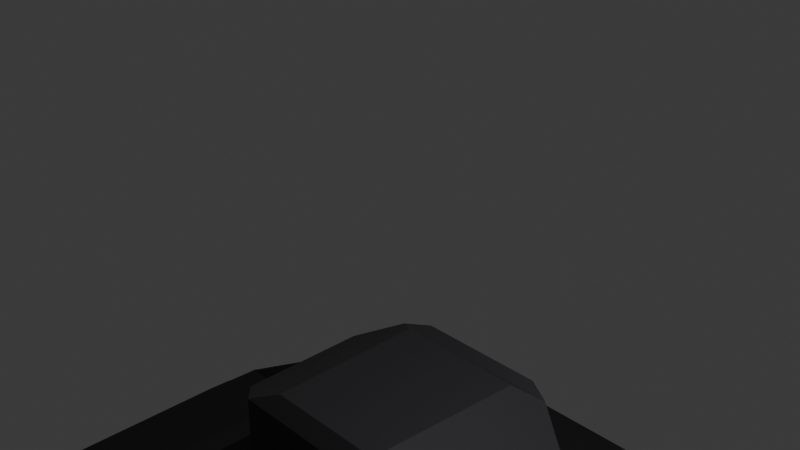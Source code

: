 # Source: Tank.blend  (saved by Blender 4.1.24; exported with 4.5.12 LTS)
import bpy
from mathutils import Matrix  # noqa: F401  (used for matrix-valued properties, if any)

bpy.ops.wm.read_factory_settings(use_empty=True)
scene = bpy.context.scene
scene.name = 'Scene'

# ---- collections
col_tank = bpy.data.collections.new('Tank'); scene.collection.children.link(col_tank)

# ---- materials (node trees are filled in below, after node groups)
mat_greybase = bpy.data.materials.new('GreyBase')
mat_greybase.alpha_threshold = 0.0
mat_greybase.use_transparent_shadow = False
mat_greybase.roughness = 0.5
mat_greybase.line_color = (0.0, 0.0, 0.0, 1.0)
mat_brown = bpy.data.materials.new('Brown')
mat_brown.use_transparent_shadow = False

# ---- material node trees
mat_greybase.use_nodes = True; mat_greybase.node_tree.nodes.clear()
_N = mat_greybase.node_tree.nodes; _L = mat_greybase.node_tree.links
n0 = _N.new('ShaderNodeOutputMaterial'); n0.name = 'Material Output'; n0.location = (300, 300)
n1 = _N.new('ShaderNodeBsdfPrincipled'); n1.name = 'Principled BSDF'; n1.location = (10, 300)
n1.inputs[0].default_value = (0.0511, 0.04904, 0.05481, 1.0)
n1.inputs[1].default_value = 0.3455
n1.inputs[2].default_value = 0.6818
n1.inputs[3].default_value = 1.45
_L.new(n1.outputs[0], n0.inputs[0])
n0.is_active_output = True
mat_brown.use_nodes = True; mat_brown.node_tree.nodes.clear()
_N = mat_brown.node_tree.nodes; _L = mat_brown.node_tree.links
n0 = _N.new('ShaderNodeBsdfPrincipled'); n0.name = 'Principled BSDF'; n0.location = (10, 300)
n0.inputs[0].default_value = (0.05481, 0.03876, 0.03943, 1.0)
n1 = _N.new('ShaderNodeOutputMaterial'); n1.name = 'Material Output'; n1.location = (300, 300)
_L.new(n0.outputs[0], n1.inputs[0])
n1.is_active_output = True

# ---- world
world_world = bpy.data.worlds.new('World'); scene.world = world_world
world_world.use_nodes = True; world_world.node_tree.nodes.clear()
_N = world_world.node_tree.nodes; _L = world_world.node_tree.links
n0 = _N.new('ShaderNodeOutputWorld'); n0.name = 'World Output'; n0.location = (300, 300)
n1 = _N.new('ShaderNodeBackground'); n1.name = 'Background'; n1.location = (10, 300)
n1.inputs[0].default_value = (0.05088, 0.05088, 0.05088, 1.0)
_L.new(n1.outputs[0], n0.inputs[0])
n0.is_active_output = True
world_world.color = (0.05088, 0.05088, 0.05088)
world_world.use_sun_shadow = False
world_world.sun_shadow_jitter_overblur = 0.0

# ---- cameras
cam_camera = bpy.data.cameras.new('Camera')
cam_camera.clip_end = 100.0
cam_camera.ortho_scale = 7.314

# ---- lights
light_light = bpy.data.lights.new('Light', 'POINT')
light_light.transmission_factor = 0.0
light_light.energy = 1000.0
light_light.shadow_soft_size = 0.1
light_light.shadow_maximum_resolution = 0.006
light_light.use_absolute_resolution = True

# ---- meshes
me_cube = bpy.data.meshes.new('Cube')
me_cube.from_pydata([(0.7479, 1.0, 0.7479), (1.0, 0.7479, 1.0), (0.7479, 1.0, -0.7479), (1.0, 0.7479, -1.0), (1.0, -0.7479, 1.0), (0.7479, -1.0, 0.7479), (0.7479, -1.0, -0.7479), (1.0, -0.7479, -1.0), (-0.7479, 1.0, 0.7479), (-1.0, 0.7479, 1.0), (-0.7479, 1.0, -0.7479), (-1.0, 0.7479, -1.0), (-0.7479, -1.0, 0.7479), (-1.0, -0.7479, 1.0), (-0.7479, -1.0, -0.7479), (-1.0, -0.7479, -1.0), (-1.435, -0.7479, -1.0), (-1.435, 0.7479, -1.0), (1.435, 0.7479, -1.0), (1.435, -0.7479, -1.0), (1.0, -0.7479, 1.278), (0.5524, -0.3003, 1.726), (-0.5524, -0.3003, 1.726), (-1.0, -0.7479, 1.278), (-1.0, 0.7479, 1.278), (-0.5524, 0.3003, 1.726), (0.5524, 0.3003, 1.726), (1.0, 0.7479, 1.278), (-1.0, -0.7479, 1.0), (-1.435, -0.7479, 0.5076), (-1.435, 0.7479, 0.5076), (-1.0, 0.7479, 1.0), (1.0, 0.7479, 1.0), (1.435, 0.7479, 0.5076), (1.435, -0.7479, 0.5076), (1.0, -0.7479, 1.0)], [], [(11, 3, 7, 15), (9, 11, 17, 30, 31), (6, 5, 12, 14), (1, 9, 24, 27), (7, 3, 18, 19), (3, 11, 10, 2), (1, 3, 2, 0), (14, 12, 13, 15), (5, 6, 7, 4), (8, 10, 11, 9), (4, 13, 12, 5), (15, 7, 6, 14), (9, 1, 0, 8), (10, 8, 0, 2), (13, 9, 31, 28), (3, 1, 32, 33, 18), (15, 13, 28, 29, 16), (11, 15, 16, 17), (1, 4, 35, 32), (18, 33, 34, 19), (4, 7, 19, 34, 35), (4, 1, 27, 20), (26, 25, 22, 21), (9, 13, 23, 24), (21, 22, 23, 20), (25, 26, 27, 24), (26, 21, 20, 27), (24, 23, 22, 25), (13, 4, 20, 23), (30, 29, 28, 31), (32, 35, 34, 33), (16, 29, 30, 17)])
_uv = me_cube.uv_layers.new(name='UVMap')
_uv.uv.foreach_set('vector', [0.125, 0.5315, 0.375, 0.5315, 0.375, 0.7185, 0.125, 0.7185, 0.625, 0.2185, 0.375, 0.2185, 0.375, 0.2185, 0.5634, 0.2185, 0.625, 0.2185, 0.4065, 0.7815, 0.5935, 0.7815, 0.5935, 0.9685, 0.4065, 0.9685, 0.625, 0.5, 0.625, 0.25, 0.625, 0.25, 0.625, 0.5, 0.375, 0.7185, 0.375, 0.5315, 0.375, 0.5315, 0.375, 0.7185, 0.375, 0.5, 0.375, 0.25, 0.4065, 0.2815, 0.4065, 0.4685, 0.625, 0.5315, 0.375, 0.5315, 0.4065, 0.4685, 0.5935, 0.4685, 0.4065, 0.9685, 0.5935, 0.9685, 0.625, 1.0, 0.375, 1.0, 0.5935, 0.7815, 0.4065, 0.7815, 0.375, 0.7185, 0.625, 0.7185, 0.5935, 0.2815, 0.4065, 0.2815, 0.375, 0.2185, 0.625, 0.2185, 0.625, 0.75, 0.625, 1.0, 0.5935, 0.9685, 0.5935, 0.7815, 0.375, 1.0, 0.375, 0.75, 0.4065, 0.7815, 0.4065, 0.9685, 0.625, 0.25, 0.625, 0.5, 0.5935, 0.4685, 0.5935, 0.2815, 0.4065, 0.2815, 0.5935, 0.2815, 0.5935, 0.4685, 0.4065, 0.4685, 0.875, 0.7185, 0.875, 0.5315, 0.875, 0.5315, 0.875, 0.7185, 0.375, 0.5315, 0.625, 0.5315, 0.625, 0.5315, 0.5634, 0.5315, 0.375, 0.5315, 0.375, 1.0, 0.625, 1.0, 0.625, 1.0, 0.5634, 1.0, 0.375, 1.0, 0.125, 0.5315, 0.125, 0.7185, 0.125, 0.7185, 0.125, 0.5315, 0.625, 0.5315, 0.625, 0.7185, 0.625, 0.7185, 0.625, 0.5315, 0.375, 0.5315, 0.5634, 0.5315, 0.5634, 0.7185, 0.375, 0.7185, 0.625, 0.7185, 0.375, 0.7185, 0.375, 0.7185, 0.5634, 0.7185, 0.625, 0.7185, 0.625, 0.7185, 0.625, 0.5315, 0.625, 0.5315, 0.625, 0.7185, 0.6809, 0.5875, 0.8191, 0.5875, 0.8191, 0.6625, 0.6809, 0.6625, 0.875, 0.5315, 0.875, 0.7185, 0.875, 0.7185, 0.875, 0.5315, 0.6809, 0.6625, 0.8191, 0.6625, 0.875, 0.7185, 0.625, 0.7185, 0.8191, 0.5875, 0.6809, 0.5875, 0.625, 0.5315, 0.875, 0.5315, 0.6809, 0.5875, 0.6809, 0.6625, 0.625, 0.7185, 0.625, 0.5315, 0.875, 0.5315, 0.875, 0.7185, 0.8191, 0.6625, 0.8191, 0.5875, 0.625, 1.0, 0.625, 0.75, 0.625, 0.75, 0.625, 1.0, 0.5634, 0.2185, 0.5634, 0.03151, 0.625, 0.03151, 0.625, 0.2185, 0.625, 0.5315, 0.625, 0.7185, 0.5634, 0.7185, 0.5634, 0.5315, 0.375, 0.03151, 0.5634, 0.03151, 0.5634, 0.2185, 0.375, 0.2185])
me_cube.materials.append(mat_greybase)
me_cube.use_mirror_vertex_groups = False
me_cube.update()
me_cube_001 = bpy.data.meshes.new('Cube.001')
me_cube_001.from_pydata([(-0.6144, -1.0, -1.0), (-1.0, -0.6144, -0.6144), (-1.0, -0.6144, 0.6144), (-1.0, 0.6144, -0.6144), (-1.0, 0.6144, 0.6144), (1.0, -0.6144, -0.6144), (0.6144, -1.0, -1.0), (1.0, -0.6144, 0.6144), (1.0, 0.6144, -0.6144), (1.0, 0.6144, 0.6144), (-0.4837, 1.0, -0.8693), (-0.6606, 0.8884, -0.9538), (-0.4837, 1.0, 0.8693), (0.4837, 1.0, -0.8693), (0.6606, 0.8884, -0.9538), (0.4837, 1.0, 0.8693), (-0.4417, -0.8231, 0.9957), (-0.6773, -0.9371, 0.8489), (0.4417, -0.8231, 0.9957), (0.6773, -0.9371, 0.8489), (-0.4793, 0.7116, 0.9581), (-0.6696, 0.8811, 0.8361), (0.4793, 0.7116, 0.9581), (0.6696, 0.8811, 0.8361)], [], [(19, 6, 5, 7), (8, 9, 7, 5), (6, 14, 8, 5), (1, 2, 4, 3), (11, 14, 6, 0), (10, 12, 15, 13), (22, 20, 16, 18), (17, 21, 4, 2), (11, 0, 1, 3), (15, 12, 21, 23), (23, 19, 7, 9), (6, 19, 17, 0), (21, 11, 3, 4), (9, 8, 14, 23), (10, 13, 14, 11), (12, 10, 11, 21), (13, 15, 23, 14), (18, 16, 17, 19), (20, 22, 23, 21), (16, 20, 21, 17), (19, 23, 22, 18), (0, 17, 2, 1)])
_uv = me_cube_001.uv_layers.new(name='UVMap')
_uv.uv.foreach_set('vector', [0.6061, 0.7825, 0.375, 0.7982, 0.4232, 0.7018, 0.5768, 0.7018, 0.4232, 0.5482, 0.5768, 0.5482, 0.5768, 0.7018, 0.4232, 0.7018, 0.3268, 0.75, 0.3383, 0.5139, 0.4232, 0.5482, 0.4232, 0.7018, 0.4232, 0.0482, 0.5768, 0.0482, 0.5768, 0.2018, 0.4232, 0.2018, 0.1674, 0.5139, 0.3326, 0.5139, 0.3268, 0.75, 0.1732, 0.75, 0.3913, 0.3145, 0.6087, 0.3145, 0.6087, 0.4355, 0.3913, 0.4355, 0.6901, 0.5361, 0.8099, 0.5361, 0.8052, 0.7279, 0.6948, 0.7279, 0.6116, 0.007865, 0.6113, 0.2351, 0.5768, 0.2018, 0.5768, 0.0482, 0.3808, 0.2361, 0.375, 0.0, 0.4232, 0.0482, 0.4232, 0.2018, 0.6087, 0.4355, 0.6087, 0.3145, 0.6174, 0.295, 0.6174, 0.455, 0.6458, 0.5149, 0.6465, 0.7421, 0.5768, 0.7018, 0.5768, 0.5482, 0.375, 0.7982, 0.6061, 0.7903, 0.6061, 0.9597, 0.375, 0.9518, 0.6045, 0.2764, 0.3808, 0.2785, 0.4232, 0.2018, 0.5768, 0.2018, 0.5768, 0.5482, 0.4232, 0.5482, 0.3808, 0.4715, 0.6045, 0.4736, 0.3913, 0.3145, 0.3913, 0.4355, 0.375, 0.4518, 0.375, 0.2982, 0.6087, 0.3145, 0.3913, 0.3145, 0.3808, 0.2785, 0.6045, 0.2765, 0.3913, 0.4355, 0.6087, 0.4355, 0.6045, 0.4735, 0.3808, 0.4715, 0.6948, 0.7279, 0.8052, 0.7279, 0.8268, 0.75, 0.6732, 0.75, 0.8099, 0.5361, 0.6901, 0.5361, 0.6674, 0.5139, 0.8326, 0.5139, 0.8052, 0.7279, 0.8099, 0.5361, 0.8326, 0.5145, 0.827, 0.7415, 0.673, 0.7415, 0.6674, 0.5145, 0.6901, 0.5361, 0.6948, 0.7279, 0.375, 0.0, 0.6061, 0.007865, 0.5768, 0.0482, 0.4232, 0.0482])
me_cube_001.materials.append(mat_greybase)
me_cube_001.update()
me_cube_002 = bpy.data.meshes.new('Cube.002')
me_cube_002.from_pydata([(-0.4504, -1.0, -1.0), (-1.0, -0.4504, -1.0), (-0.9741, -0.3594, 3.043), (-0.4245, -0.9091, 3.043), (-1.0, 0.4504, -1.0), (-0.4504, 1.0, -1.0), (-0.4245, 1.091, 3.043), (-0.9741, 0.5413, 3.043), (1.0, -0.4504, -1.0), (0.4504, -1.0, -1.0), (0.4763, -0.9091, 3.043), (1.026, -0.3594, 3.043), (0.4504, 1.0, -1.0), (1.0, 0.4504, -1.0), (1.026, 0.5413, 3.043), (0.4763, 1.091, 3.043)], [], [(9, 10, 3, 0), (13, 14, 11, 8), (14, 15, 6, 7, 2, 3, 10, 11), (1, 2, 7, 4), (5, 6, 15, 12), (0, 3, 2, 1), (6, 5, 4, 7), (14, 13, 12, 15), (10, 9, 8, 11), (4, 5, 12, 13, 8, 9, 0, 1)])
_uv = me_cube_002.uv_layers.new(name='UVMap')
_uv.uv.foreach_set('vector', [0.375, 0.8187, 0.625, 0.8187, 0.625, 0.9313, 0.375, 0.9313, 0.375, 0.5687, 0.625, 0.5687, 0.625, 0.6813, 0.375, 0.6813, 0.625, 0.5687, 0.6937, 0.5, 0.8063, 0.5, 0.875, 0.5687, 0.875, 0.6813, 0.8063, 0.75, 0.6937, 0.75, 0.625, 0.6813, 0.375, 0.06871, 0.625, 0.06871, 0.625, 0.1813, 0.375, 0.1813, 0.375, 0.3187, 0.625, 0.3187, 0.625, 0.4313, 0.375, 0.4313, 0.375, 0.0, 0.625, 0.0, 0.625, 0.06871, 0.375, 0.06871, 0.625, 0.3187, 0.375, 0.3187, 0.375, 0.1813, 0.625, 0.1813, 0.625, 0.5687, 0.375, 0.5687, 0.375, 0.4313, 0.625, 0.4313, 0.625, 0.8187, 0.375, 0.8187, 0.375, 0.6813, 0.625, 0.6813, 0.125, 0.5687, 0.1937, 0.5, 0.3063, 0.5, 0.375, 0.5687, 0.375, 0.6813, 0.3063, 0.75, 0.1937, 0.75, 0.125, 0.6813])
me_cube_002.materials.append(mat_greybase)
me_cube_002.update()
me_cylinder = bpy.data.meshes.new('Cylinder')
me_cylinder.from_pydata([(0.0, 1.0, -1.0), (0.0, 1.0, 1.0), (0.1951, 0.9808, -1.0), (0.1951, 0.9808, 1.0), (0.3827, 0.9239, -1.0), (0.3827, 0.9239, 1.0), (0.5556, 0.8315, -1.0), (0.5556, 0.8315, 1.0), (0.7071, 0.7071, -1.0), (0.7071, 0.7071, 1.0), (0.8315, 0.5556, -1.0), (0.8315, 0.5556, 1.0), (0.9239, 0.3827, -1.0), (0.9239, 0.3827, 1.0), (0.9808, 0.1951, -1.0), (0.9808, 0.1951, 1.0), (1.0, 0.0, -1.0), (1.0, 0.0, 1.0), (0.9808, -0.1951, -1.0), (0.9808, -0.1951, 1.0), (0.9239, -0.3827, -1.0), (0.9239, -0.3827, 1.0), (0.8315, -0.5556, -1.0), (0.8315, -0.5556, 1.0), (0.7071, -0.7071, -1.0), (0.7071, -0.7071, 1.0), (0.5556, -0.8315, -1.0), (0.5556, -0.8315, 1.0), (0.3827, -0.9239, -1.0), (0.3827, -0.9239, 1.0), (0.1951, -0.9808, -1.0), (0.1951, -0.9808, 1.0), (0.0, -1.0, -1.0), (0.0, -1.0, 1.0), (-0.1951, -0.9808, -1.0), (-0.1951, -0.9808, 1.0), (-0.3827, -0.9239, -1.0), (-0.3827, -0.9239, 1.0), (-0.5556, -0.8315, -1.0), (-0.5556, -0.8315, 1.0), (-0.7071, -0.7071, -1.0), (-0.7071, -0.7071, 1.0), (-0.8315, -0.5556, -1.0), (-0.8315, -0.5556, 1.0), (-0.9239, -0.3827, -1.0), (-0.9239, -0.3827, 1.0), (-0.9808, -0.1951, -1.0), (-0.9808, -0.1951, 1.0), (-1.0, 0.0, -1.0), (-1.0, 0.0, 1.0), (-0.9808, 0.1951, -1.0), (-0.9808, 0.1951, 1.0), (-0.9239, 0.3827, -1.0), (-0.9239, 0.3827, 1.0), (-0.8315, 0.5556, -1.0), (-0.8315, 0.5556, 1.0), (-0.7071, 0.7071, -1.0), (-0.7071, 0.7071, 1.0), (-0.5556, 0.8315, -1.0), (-0.5556, 0.8315, 1.0), (-0.3827, 0.9239, -1.0), (-0.3827, 0.9239, 1.0), (-0.1951, 0.9808, -1.0), (-0.1951, 0.9808, 1.0), (0.1951, 0.9808, 1.0), (0.0, 1.0, 1.0), (0.3827, 0.9239, 1.0), (0.5556, 0.8315, 1.0), (0.7071, 0.7071, 1.0), (0.8315, 0.5556, 1.0), (0.9239, 0.3827, 1.0), (0.9808, 0.1951, 1.0), (1.0, 0.0, 1.0), (0.9808, -0.1951, 1.0), (0.9239, -0.3827, 1.0), (0.8315, -0.5556, 1.0), (0.7071, -0.7071, 1.0), (0.5556, -0.8315, 1.0), (0.3827, -0.9239, 1.0), (0.1951, -0.9808, 1.0), (0.0, -1.0, 1.0), (-0.1951, -0.9808, 1.0), (-0.3827, -0.9239, 1.0), (-0.5556, -0.8315, 1.0), (-0.7071, -0.7071, 1.0), (-0.8315, -0.5556, 1.0), (-0.9239, -0.3827, 1.0), (-0.9808, -0.1951, 1.0), (-1.0, 0.0, 1.0), (-0.9808, 0.1951, 1.0), (-0.9239, 0.3827, 1.0), (-0.8315, 0.5556, 1.0), (-0.7071, 0.7071, 1.0), (-0.5556, 0.8315, 1.0), (-0.3827, 0.9239, 1.0), (-0.1951, 0.9808, 1.0), (-0.1227, 0.6167, 0.1325), (-0.2407, 0.581, 0.1325), (-0.3494, 0.5229, 0.1325), (-0.4447, 0.4447, 0.1325), (-0.5229, 0.3494, 0.1325), (-0.581, 0.2406, 0.1325), (-0.6168, 0.1227, 0.1325), (-0.6288, 0.0, 0.1325), (-0.6168, -0.1227, 0.1325), (-0.581, -0.2406, 0.1325), (-0.5229, -0.3494, 0.1325), (-0.4447, -0.4447, 0.1325), (-0.3494, -0.5229, 0.1325), (-0.2407, -0.581, 0.1325), (-0.1227, -0.6167, 0.1325), (-1.181e-05, -0.6288, 0.1325), (0.1227, -0.6167, 0.1325), (0.2406, -0.581, 0.1325), (0.3493, -0.5229, 0.1325), (0.4446, -0.4447, 0.1325), (0.5228, -0.3494, 0.1325), (0.581, -0.2406, 0.1325), (0.6167, -0.1227, 0.1325), (0.6288, -3.725e-09, 0.1325), (0.6167, 0.1227, 0.1325), (0.581, 0.2406, 0.1325), (0.5228, 0.3494, 0.1325), (0.4446, 0.4447, 0.1325), (0.3493, 0.5229, 0.1325), (0.2406, 0.581, 0.1325), (0.1227, 0.6167, 0.1325), (-1.181e-05, 0.6288, 0.1325), (0.1227, 0.6167, 15.79), (0.1951, 0.9808, 15.42), (2.754e-07, 1.0, 15.42), (2.831e-07, 0.6288, 15.79), (0.2406, 0.581, 15.79), (0.3827, 0.9239, 15.42), (0.3494, 0.5229, 15.79), (0.5556, 0.8315, 15.42), (0.4447, 0.4447, 15.79), (0.7071, 0.7071, 15.42), (0.5229, 0.3494, 15.79), (0.8315, 0.5556, 15.42), (0.581, 0.2406, 15.79), (0.9239, 0.3827, 15.42), (0.6167, 0.1227, 15.79), (0.9808, 0.1951, 15.42), (0.6288, -3.725e-09, 15.79), (1.0, 0.0, 15.42), (0.6167, -0.1227, 15.79), (0.9808, -0.1951, 15.42), (0.581, -0.2406, 15.79), (0.9239, -0.3827, 15.42), (0.5229, -0.3494, 15.79), (0.8315, -0.5556, 15.42), (0.4447, -0.4447, 15.79), (0.7071, -0.7071, 15.42), (0.3494, -0.5229, 15.79), (0.5556, -0.8315, 15.42), (0.2406, -0.581, 15.79), (0.3827, -0.9239, 15.42), (0.1227, -0.6167, 15.79), (0.1951, -0.9808, 15.42), (2.831e-07, -0.6288, 15.79), (2.754e-07, -1.0, 15.42), (-0.1227, -0.6167, 15.79), (-0.1951, -0.9808, 15.42), (-0.2406, -0.581, 15.79), (-0.3827, -0.9239, 15.42), (-0.3494, -0.5229, 15.79), (-0.5556, -0.8315, 15.42), (-0.4447, -0.4447, 15.79), (-0.7071, -0.7071, 15.42), (-0.5229, -0.3494, 15.79), (-0.8315, -0.5556, 15.42), (-0.581, -0.2406, 15.79), (-0.9239, -0.3827, 15.42), (-0.6167, -0.1227, 15.79), (-0.9808, -0.1951, 15.42), (-0.6288, 0.0, 15.79), (-1.0, 0.0, 15.42), (-0.6167, 0.1227, 15.79), (-0.9808, 0.1951, 15.42), (-0.581, 0.2406, 15.79), (-0.9239, 0.3827, 15.42), (-0.5229, 0.3494, 15.79), (-0.8315, 0.5556, 15.42), (-0.4447, 0.4447, 15.79), (-0.7071, 0.7071, 15.42), (-0.3494, 0.5229, 15.79), (-0.5556, 0.8315, 15.42), (-0.2406, 0.581, 15.79), (-0.3827, 0.9239, 15.42), (-0.1227, 0.6167, 15.79), (-0.1951, 0.9808, 15.42)], [], [(0, 1, 3, 2), (2, 3, 5, 4), (4, 5, 7, 6), (6, 7, 9, 8), (8, 9, 11, 10), (10, 11, 13, 12), (12, 13, 15, 14), (14, 15, 17, 16), (16, 17, 19, 18), (18, 19, 21, 20), (20, 21, 23, 22), (22, 23, 25, 24), (24, 25, 27, 26), (26, 27, 29, 28), (28, 29, 31, 30), (30, 31, 33, 32), (32, 33, 35, 34), (34, 35, 37, 36), (36, 37, 39, 38), (38, 39, 41, 40), (40, 41, 43, 42), (42, 43, 45, 44), (44, 45, 47, 46), (46, 47, 49, 48), (48, 49, 51, 50), (50, 51, 53, 52), (52, 53, 55, 54), (54, 55, 57, 56), (56, 57, 59, 58), (58, 59, 61, 60), (37, 35, 81, 82), (60, 61, 63, 62), (62, 63, 1, 0), (0, 2, 4, 6, 8, 10, 12, 14, 16, 18, 20, 22, 24, 26, 28, 30, 32, 34, 36, 38, 40, 42, 44, 46, 48, 50, 52, 54, 56, 58, 60, 62), (89, 88, 177, 179), (55, 53, 90, 91), (11, 9, 68, 69), (29, 27, 77, 78), (47, 45, 86, 87), (3, 1, 65, 64), (1, 63, 95, 65), (21, 19, 73, 74), (39, 37, 82, 83), (57, 55, 91, 92), (13, 11, 69, 70), (31, 29, 78, 79), (49, 47, 87, 88), (5, 3, 64, 66), (23, 21, 74, 75), (41, 39, 83, 84), (59, 57, 92, 93), (15, 13, 70, 71), (33, 31, 79, 80), (51, 49, 88, 89), (7, 5, 66, 67), (25, 23, 75, 76), (43, 41, 84, 85), (61, 59, 93, 94), (17, 15, 71, 72), (35, 33, 80, 81), (53, 51, 89, 90), (9, 7, 67, 68), (27, 25, 76, 77), (45, 43, 85, 86), (63, 61, 94, 95), (19, 17, 72, 73), (66, 64, 129, 133), (76, 75, 151, 153), (90, 89, 179, 181), (77, 76, 153, 155), (91, 90, 181, 183), (78, 77, 155, 157), (92, 91, 183, 185), (79, 78, 157, 159), (174, 172, 105, 104), (93, 92, 185, 187), (80, 79, 159, 161), (65, 95, 191, 130), (94, 93, 187, 189), (81, 80, 161, 163), (68, 67, 135, 137), (95, 94, 189, 191), (82, 81, 163, 165), (69, 68, 137, 139), (126, 127, 96, 97, 98, 99, 100, 101, 102, 103, 104, 105, 106, 107, 108, 109, 110, 111, 112, 113, 114, 115, 116, 117, 118, 119, 120, 121, 122, 123, 124, 125), (83, 82, 165, 167), (70, 69, 139, 141), (67, 66, 133, 135), (84, 83, 167, 169), (71, 70, 141, 143), (85, 84, 169, 171), (72, 71, 143, 145), (86, 85, 171, 173), (73, 72, 145, 147), (87, 86, 173, 175), (74, 73, 147, 149), (88, 87, 175, 177), (75, 74, 149, 151), (129, 130, 131, 128), (133, 129, 128, 132), (135, 133, 132, 134), (137, 135, 134, 136), (139, 137, 136, 138), (141, 139, 138, 140), (143, 141, 140, 142), (145, 143, 142, 144), (147, 145, 144, 146), (149, 147, 146, 148), (151, 149, 148, 150), (153, 151, 150, 152), (155, 153, 152, 154), (157, 155, 154, 156), (159, 157, 156, 158), (161, 159, 158, 160), (163, 161, 160, 162), (165, 163, 162, 164), (167, 165, 164, 166), (169, 167, 166, 168), (171, 169, 168, 170), (173, 171, 170, 172), (175, 173, 172, 174), (177, 175, 174, 176), (179, 177, 176, 178), (181, 179, 178, 180), (183, 181, 180, 182), (185, 183, 182, 184), (187, 185, 184, 186), (189, 187, 186, 188), (191, 189, 188, 190), (130, 191, 190, 131), (64, 65, 130, 129), (128, 131, 127, 126), (148, 146, 118, 117), (166, 164, 109, 108), (184, 182, 100, 99), (140, 138, 122, 121), (158, 156, 113, 112), (176, 174, 104, 103), (132, 128, 126, 125), (150, 148, 117, 116), (168, 166, 108, 107), (186, 184, 99, 98), (142, 140, 121, 120), (160, 158, 112, 111), (178, 176, 103, 102), (134, 132, 125, 124), (152, 150, 116, 115), (170, 168, 107, 106), (188, 186, 98, 97), (144, 142, 120, 119), (162, 160, 111, 110), (180, 178, 102, 101), (136, 134, 124, 123), (154, 152, 115, 114), (172, 170, 106, 105), (190, 188, 97, 96), (146, 144, 119, 118), (164, 162, 110, 109), (182, 180, 101, 100), (131, 190, 96, 127), (138, 136, 123, 122), (156, 154, 114, 113)])
_uv = me_cylinder.uv_layers.new(name='UVMap')
_uv.uv.foreach_set('vector', [1.0, 0.5, 1.0, 1.0, 0.9688, 1.0, 0.9688, 0.5, 0.9688, 0.5, 0.9688, 1.0, 0.9375, 1.0, 0.9375, 0.5, 0.9375, 0.5, 0.9375, 1.0, 0.9062, 1.0, 0.9062, 0.5, 0.9062, 0.5, 0.9062, 1.0, 0.875, 1.0, 0.875, 0.5, 0.875, 0.5, 0.875, 1.0, 0.8438, 1.0, 0.8438, 0.5, 0.8438, 0.5, 0.8438, 1.0, 0.8125, 1.0, 0.8125, 0.5, 0.8125, 0.5, 0.8125, 1.0, 0.7812, 1.0, 0.7812, 0.5, 0.7812, 0.5, 0.7812, 1.0, 0.75, 1.0, 0.75, 0.5, 0.75, 0.5, 0.75, 1.0, 0.7188, 1.0, 0.7188, 0.5, 0.7188, 0.5, 0.7188, 1.0, 0.6875, 1.0, 0.6875, 0.5, 0.6875, 0.5, 0.6875, 1.0, 0.6562, 1.0, 0.6562, 0.5, 0.6562, 0.5, 0.6562, 1.0, 0.625, 1.0, 0.625, 0.5, 0.625, 0.5, 0.625, 1.0, 0.5938, 1.0, 0.5938, 0.5, 0.5938, 0.5, 0.5938, 1.0, 0.5625, 1.0, 0.5625, 0.5, 0.5625, 0.5, 0.5625, 1.0, 0.5312, 1.0, 0.5312, 0.5, 0.5312, 0.5, 0.5312, 1.0, 0.5, 1.0, 0.5, 0.5, 0.5, 0.5, 0.5, 1.0, 0.4688, 1.0, 0.4688, 0.5, 0.4688, 0.5, 0.4688, 1.0, 0.4375, 1.0, 0.4375, 0.5, 0.4375, 0.5, 0.4375, 1.0, 0.4062, 1.0, 0.4062, 0.5, 0.4062, 0.5, 0.4062, 1.0, 0.375, 1.0, 0.375, 0.5, 0.375, 0.5, 0.375, 1.0, 0.3438, 1.0, 0.3438, 0.5, 0.3438, 0.5, 0.3438, 1.0, 0.3125, 1.0, 0.3125, 0.5, 0.3125, 0.5, 0.3125, 1.0, 0.2812, 1.0, 0.2812, 0.5, 0.2812, 0.5, 0.2812, 1.0, 0.25, 1.0, 0.25, 0.5, 0.25, 0.5, 0.25, 1.0, 0.2188, 1.0, 0.2188, 0.5, 0.2188, 0.5, 0.2188, 1.0, 0.1875, 1.0, 0.1875, 0.5, 0.1875, 0.5, 0.1875, 1.0, 0.1562, 1.0, 0.1562, 0.5, 0.1562, 0.5, 0.1562, 1.0, 0.125, 1.0, 0.125, 0.5, 0.125, 0.5, 0.125, 1.0, 0.09375, 1.0, 0.09375, 0.5, 0.09375, 0.5, 0.09375, 1.0, 0.0625, 1.0, 0.0625, 0.5, 0.4375, 1.0, 0.4688, 1.0, 0.4688, 1.0, 0.4375, 1.0, 0.0625, 0.5, 0.0625, 1.0, 0.03125, 1.0, 0.03125, 0.5, 0.03125, 0.5, 0.03125, 1.0, 0.0, 1.0, 0.0, 0.5, 0.75, 0.49, 0.7968, 0.4854, 0.8418, 0.4717, 0.8833, 0.4496, 0.9197, 0.4197, 0.9496, 0.3833, 0.9717, 0.3418, 0.9854, 0.2968, 0.99, 0.25, 0.9854, 0.2032, 0.9717, 0.1582, 0.9496, 0.1167, 0.9197, 0.08029, 0.8833, 0.05045, 0.8418, 0.02827, 0.7968, 0.01461, 0.75, 0.01, 0.7032, 0.01461, 0.6582, 0.02827, 0.6167, 0.05045, 0.5803, 0.08029, 0.5504, 0.1167, 0.5283, 0.1582, 0.5146, 0.2032, 0.51, 0.25, 0.5146, 0.2968, 0.5283, 0.3418, 0.5504, 0.3833, 0.5803, 0.4197, 0.6167, 0.4496, 0.6582, 0.4717, 0.7032, 0.4854, 0.2188, 1.0, 0.25, 1.0, 0.25, 1.0, 0.2188, 1.0, 0.1562, 1.0, 0.1875, 1.0, 0.1875, 1.0, 0.1562, 1.0, 0.8438, 1.0, 0.875, 1.0, 0.875, 1.0, 0.8438, 1.0, 0.5625, 1.0, 0.5938, 1.0, 0.5938, 1.0, 0.5625, 1.0, 0.2812, 1.0, 0.3125, 1.0, 0.3125, 1.0, 0.2812, 1.0, 0.9688, 1.0, 1.0, 1.0, 1.0, 1.0, 0.9688, 1.0, 0.0, 1.0, 0.03125, 1.0, 0.03125, 1.0, 0.0, 1.0, 0.6875, 1.0, 0.7188, 1.0, 0.7188, 1.0, 0.6875, 1.0, 0.4062, 1.0, 0.4375, 1.0, 0.4375, 1.0, 0.4062, 1.0, 0.125, 1.0, 0.1562, 1.0, 0.1562, 1.0, 0.125, 1.0, 0.8125, 1.0, 0.8438, 1.0, 0.8438, 1.0, 0.8125, 1.0, 0.5312, 1.0, 0.5625, 1.0, 0.5625, 1.0, 0.5312, 1.0, 0.25, 1.0, 0.2812, 1.0, 0.2812, 1.0, 0.25, 1.0, 0.9375, 1.0, 0.9688, 1.0, 0.9688, 1.0, 0.9375, 1.0, 0.6562, 1.0, 0.6875, 1.0, 0.6875, 1.0, 0.6562, 1.0, 0.375, 1.0, 0.4062, 1.0, 0.4062, 1.0, 0.375, 1.0, 0.09375, 1.0, 0.125, 1.0, 0.125, 1.0, 0.09375, 1.0, 0.7812, 1.0, 0.8125, 1.0, 0.8125, 1.0, 0.7812, 1.0, 0.5, 1.0, 0.5312, 1.0, 0.5312, 1.0, 0.5, 1.0, 0.2188, 1.0, 0.25, 1.0, 0.25, 1.0, 0.2188, 1.0, 0.9062, 1.0, 0.9375, 1.0, 0.9375, 1.0, 0.9062, 1.0, 0.625, 1.0, 0.6562, 1.0, 0.6562, 1.0, 0.625, 1.0, 0.3438, 1.0, 0.375, 1.0, 0.375, 1.0, 0.3438, 1.0, 0.0625, 1.0, 0.09375, 1.0, 0.09375, 1.0, 0.0625, 1.0, 0.75, 1.0, 0.7812, 1.0, 0.7812, 1.0, 0.75, 1.0, 0.4688, 1.0, 0.5, 1.0, 0.5, 1.0, 0.4688, 1.0, 0.1875, 1.0, 0.2188, 1.0, 0.2188, 1.0, 0.1875, 1.0, 0.875, 1.0, 0.9062, 1.0, 0.9062, 1.0, 0.875, 1.0, 0.5938, 1.0, 0.625, 1.0, 0.625, 1.0, 0.5938, 1.0, 0.3125, 1.0, 0.3438, 1.0, 0.3438, 1.0, 0.3125, 1.0, 0.03125, 1.0, 0.0625, 1.0, 0.0625, 1.0, 0.03125, 1.0, 0.7188, 1.0, 0.75, 1.0, 0.75, 1.0, 0.7188, 1.0, 0.9375, 1.0, 0.9688, 1.0, 0.9688, 1.0, 0.9375, 1.0, 0.625, 1.0, 0.6562, 1.0, 0.6562, 1.0, 0.625, 1.0, 0.1875, 1.0, 0.2188, 1.0, 0.2188, 1.0, 0.1875, 1.0, 0.5938, 1.0, 0.625, 1.0, 0.625, 1.0, 0.5937, 1.0, 0.1562, 1.0, 0.1875, 1.0, 0.1875, 1.0, 0.1562, 1.0, 0.5625, 1.0, 0.5938, 1.0, 0.5938, 1.0, 0.5625, 1.0, 0.125, 1.0, 0.1562, 1.0, 0.1562, 1.0, 0.125, 1.0, 0.5312, 1.0, 0.5625, 1.0, 0.5625, 1.0, 0.5312, 1.0, 0.102, 0.2206, 0.1106, 0.1922, 0.1106, 0.1922, 0.102, 0.2206, 0.09375, 1.0, 0.125, 1.0, 0.125, 1.0, 0.09375, 1.0, 0.5, 1.0, 0.5312, 1.0, 0.5312, 1.0, 0.5, 1.0, 0.0, 1.0, 0.03125, 1.0, 0.03125, 1.0, 0.0, 1.0, 0.0625, 1.0, 0.09375, 1.0, 0.09375, 1.0, 0.0625, 1.0, 0.4688, 1.0, 0.5, 1.0, 0.5, 1.0, 0.4688, 1.0, 0.875, 1.0, 0.9062, 1.0, 0.9062, 1.0, 0.875, 1.0, 0.03125, 1.0, 0.0625, 1.0, 0.0625, 1.0, 0.03125, 1.0, 0.4375, 1.0, 0.4688, 1.0, 0.4688, 1.0, 0.4375, 1.0, 0.8438, 1.0, 0.875, 1.0, 0.875, 1.0, 0.8437, 1.0, 0.2794, 0.398, 0.25, 0.4009, 0.2206, 0.398, 0.1922, 0.3894, 0.1662, 0.3755, 0.1433, 0.3567, 0.1245, 0.3338, 0.1106, 0.3078, 0.102, 0.2794, 0.09908, 0.25, 0.102, 0.2206, 0.1106, 0.1922, 0.1245, 0.1662, 0.1433, 0.1433, 0.1662, 0.1245, 0.1922, 0.1106, 0.2206, 0.102, 0.25, 0.09908, 0.2794, 0.102, 0.3078, 0.1106, 0.3338, 0.1245, 0.3567, 0.1433, 0.3755, 0.1662, 0.3894, 0.1922, 0.398, 0.2206, 0.4009, 0.25, 0.398, 0.2794, 0.3894, 0.3078, 0.3755, 0.3338, 0.3567, 0.3567, 0.3338, 0.3755, 0.3078, 0.3894, 0.4062, 1.0, 0.4375, 1.0, 0.4375, 1.0, 0.4062, 1.0, 0.8125, 1.0, 0.8438, 1.0, 0.8438, 1.0, 0.8125, 1.0, 0.9062, 1.0, 0.9375, 1.0, 0.9375, 1.0, 0.9062, 1.0, 0.375, 1.0, 0.4062, 1.0, 0.4062, 1.0, 0.375, 1.0, 0.7812, 1.0, 0.8125, 1.0, 0.8125, 1.0, 0.7812, 1.0, 0.3438, 1.0, 0.375, 1.0, 0.375, 1.0, 0.3438, 1.0, 0.75, 1.0, 0.7812, 1.0, 0.7812, 1.0, 0.75, 1.0, 0.3125, 1.0, 0.3438, 1.0, 0.3438, 1.0, 0.3125, 1.0, 0.7188, 1.0, 0.75, 1.0, 0.75, 1.0, 0.7187, 1.0, 0.2812, 1.0, 0.3125, 1.0, 0.3125, 1.0, 0.2812, 1.0, 0.6875, 1.0, 0.7188, 1.0, 0.7188, 1.0, 0.6875, 1.0, 0.25, 1.0, 0.2812, 1.0, 0.2812, 1.0, 0.25, 1.0, 0.6562, 1.0, 0.6875, 1.0, 0.6875, 1.0, 0.6562, 1.0, 0.2968, 0.4854, 0.25, 0.49, 0.25, 0.4009, 0.2794, 0.398, 0.3418, 0.4717, 0.2968, 0.4854, 0.2794, 0.398, 0.3078, 0.3894, 0.3833, 0.4496, 0.3418, 0.4717, 0.3078, 0.3894, 0.3338, 0.3755, 0.4197, 0.4197, 0.3833, 0.4496, 0.3338, 0.3755, 0.3567, 0.3567, 0.4496, 0.3833, 0.4197, 0.4197, 0.3567, 0.3567, 0.3755, 0.3338, 0.4717, 0.3418, 0.4496, 0.3833, 0.3755, 0.3338, 0.3894, 0.3078, 0.4854, 0.2968, 0.4717, 0.3418, 0.3894, 0.3078, 0.398, 0.2794, 0.49, 0.25, 0.4854, 0.2968, 0.398, 0.2794, 0.4009, 0.25, 0.4854, 0.2032, 0.49, 0.25, 0.4009, 0.25, 0.398, 0.2206, 0.4717, 0.1582, 0.4854, 0.2032, 0.398, 0.2206, 0.3894, 0.1922, 0.4496, 0.1167, 0.4717, 0.1582, 0.3894, 0.1922, 0.3755, 0.1662, 0.4197, 0.08029, 0.4496, 0.1167, 0.3755, 0.1662, 0.3567, 0.1433, 0.3833, 0.05045, 0.4197, 0.08029, 0.3567, 0.1433, 0.3338, 0.1245, 0.3418, 0.02827, 0.3833, 0.05045, 0.3338, 0.1245, 0.3078, 0.1106, 0.2968, 0.01461, 0.3418, 0.02827, 0.3078, 0.1106, 0.2794, 0.102, 0.25, 0.01, 0.2968, 0.01461, 0.2794, 0.102, 0.25, 0.09908, 0.2032, 0.01461, 0.25, 0.01, 0.25, 0.09908, 0.2206, 0.102, 0.1582, 0.02827, 0.2032, 0.01461, 0.2206, 0.102, 0.1922, 0.1106, 0.1167, 0.05045, 0.1582, 0.02827, 0.1922, 0.1106, 0.1662, 0.1245, 0.08029, 0.08029, 0.1167, 0.05045, 0.1662, 0.1245, 0.1433, 0.1433, 0.05045, 0.1167, 0.08029, 0.08029, 0.1433, 0.1433, 0.1245, 0.1662, 0.02827, 0.1582, 0.05045, 0.1167, 0.1245, 0.1662, 0.1106, 0.1922, 0.01461, 0.2032, 0.02827, 0.1582, 0.1106, 0.1922, 0.102, 0.2206, 0.01, 0.25, 0.01461, 0.2032, 0.102, 0.2206, 0.09908, 0.25, 0.01461, 0.2968, 0.01, 0.25, 0.09908, 0.25, 0.102, 0.2794, 0.02827, 0.3418, 0.01461, 0.2968, 0.102, 0.2794, 0.1106, 0.3078, 0.05045, 0.3833, 0.02827, 0.3418, 0.1106, 0.3078, 0.1245, 0.3338, 0.08029, 0.4197, 0.05045, 0.3833, 0.1245, 0.3338, 0.1433, 0.3567, 0.1167, 0.4496, 0.08029, 0.4197, 0.1433, 0.3567, 0.1662, 0.3755, 0.1582, 0.4717, 0.1167, 0.4496, 0.1662, 0.3755, 0.1922, 0.3894, 0.2032, 0.4854, 0.1582, 0.4717, 0.1922, 0.3894, 0.2206, 0.398, 0.25, 0.49, 0.2032, 0.4854, 0.2206, 0.398, 0.25, 0.4009, 0.9688, 1.0, 1.0, 1.0, 1.0, 1.0, 0.9687, 1.0, 0.2794, 0.398, 0.25, 0.4009, 0.25, 0.4009, 0.2794, 0.398, 0.3894, 0.1922, 0.398, 0.2206, 0.398, 0.2206, 0.3894, 0.1922, 0.1662, 0.1245, 0.1922, 0.1106, 0.1922, 0.1106, 0.1662, 0.1245, 0.1433, 0.3567, 0.1245, 0.3338, 0.1245, 0.3338, 0.1433, 0.3567, 0.3894, 0.3078, 0.3755, 0.3338, 0.3755, 0.3338, 0.3894, 0.3078, 0.2794, 0.102, 0.3078, 0.1106, 0.3078, 0.1106, 0.2794, 0.102, 0.09908, 0.25, 0.102, 0.2206, 0.102, 0.2206, 0.09908, 0.25, 0.3078, 0.3894, 0.2794, 0.398, 0.2794, 0.398, 0.3078, 0.3894, 0.3755, 0.1662, 0.3894, 0.1922, 0.3894, 0.1922, 0.3755, 0.1662, 0.1433, 0.1433, 0.1662, 0.1245, 0.1662, 0.1245, 0.1433, 0.1433, 0.1662, 0.3755, 0.1433, 0.3567, 0.1433, 0.3567, 0.1662, 0.3755, 0.398, 0.2794, 0.3894, 0.3078, 0.3894, 0.3078, 0.398, 0.2794, 0.25, 0.09908, 0.2794, 0.102, 0.2794, 0.102, 0.25, 0.09908, 0.102, 0.2794, 0.09908, 0.25, 0.09908, 0.25, 0.102, 0.2794, 0.3338, 0.3755, 0.3078, 0.3894, 0.3078, 0.3894, 0.3338, 0.3755, 0.3567, 0.1433, 0.3755, 0.1662, 0.3755, 0.1662, 0.3567, 0.1433, 0.1245, 0.1662, 0.1433, 0.1433, 0.1433, 0.1433, 0.1245, 0.1662, 0.1922, 0.3894, 0.1662, 0.3755, 0.1662, 0.3755, 0.1922, 0.3894, 0.4009, 0.25, 0.398, 0.2794, 0.398, 0.2794, 0.4009, 0.25, 0.2206, 0.102, 0.25, 0.09908, 0.25, 0.09908, 0.2206, 0.102, 0.1106, 0.3078, 0.102, 0.2794, 0.102, 0.2794, 0.1106, 0.3078, 0.3567, 0.3567, 0.3338, 0.3755, 0.3338, 0.3755, 0.3567, 0.3567, 0.3338, 0.1245, 0.3567, 0.1433, 0.3567, 0.1433, 0.3338, 0.1245, 0.1106, 0.1922, 0.1245, 0.1662, 0.1245, 0.1662, 0.1106, 0.1922, 0.2206, 0.398, 0.1922, 0.3894, 0.1922, 0.3894, 0.2206, 0.398, 0.398, 0.2206, 0.4009, 0.25, 0.4009, 0.25, 0.398, 0.2206, 0.1922, 0.1106, 0.2206, 0.102, 0.2206, 0.102, 0.1922, 0.1106, 0.1245, 0.3338, 0.1106, 0.3078, 0.1106, 0.3078, 0.1245, 0.3338, 0.25, 0.4009, 0.2206, 0.398, 0.2206, 0.398, 0.25, 0.4009, 0.3755, 0.3338, 0.3567, 0.3567, 0.3567, 0.3567, 0.3755, 0.3338, 0.3078, 0.1106, 0.3338, 0.1245, 0.3338, 0.1245, 0.3078, 0.1106])
me_cylinder.materials.append(mat_greybase)
me_cylinder.update()
me_cube_003 = bpy.data.meshes.new('Cube.003')
me_cube_003.from_pydata([(-0.7253, -1.0, -0.7253), (-1.0, -0.7253, -1.0), (-0.7253, -1.0, 0.7253), (-1.0, -0.7253, 1.0), (-0.7253, 1.0, -0.7253), (-1.0, 0.7253, -1.0), (-0.7253, 1.0, 0.7253), (-1.0, 0.7253, 1.0), (0.7253, -1.0, -0.7253), (1.0, -0.7253, -1.0), (0.7253, -1.0, 0.7253), (1.0, -0.7253, 1.0), (0.7253, 1.0, -0.7253), (1.0, 0.7253, -1.0), (1.0, 0.7253, 1.0), (0.7253, 1.0, 0.7253), (-0.8725, -0.5979, 1.123), (-1.0, -0.7253, 0.9959), (0.8725, -0.5979, 1.123), (1.0, -0.7253, 0.9959), (0.8725, 0.5979, 1.123), (1.0, 0.7253, 0.9959), (-0.8725, 0.5979, 1.123), (-1.0, 0.7253, 0.9959), (-0.8725, 0.5979, 1.13), (-0.7792, 0.5045, 1.223), (0.7792, 0.5045, 1.223), (0.8725, 0.5979, 1.13), (0.7792, -0.5045, 1.223), (0.8725, -0.5979, 1.13), (-0.7792, -0.5045, 1.223), (-0.8725, -0.5979, 1.13), (-0.7253, -1.0, -0.7253), (-0.7253, -1.0, 0.7253), (-0.7253, 1.0, 0.7253), (-0.7253, 1.0, -0.7253), (0.7253, 1.0, -0.7253), (0.7253, 1.0, 0.7253), (0.7253, -1.0, 0.7253), (0.7253, -1.0, -0.7253), (-0.7253, -1.0, -0.7253), (-0.7253, -1.0, 0.7253), (-0.7253, 1.0, 0.7253), (-0.7253, 1.0, -0.7253), (0.7253, 1.0, -0.7253), (0.7253, 1.0, 0.7253), (0.7253, -1.0, 0.7253), (0.7253, -1.0, -0.7253), (-0.7253, -1.0, -0.7253), (-0.7253, -1.0, 0.7253), (-0.7253, 1.0, 0.7253), (-0.7253, 1.0, -0.7253), (0.7253, 1.0, -0.7253), (0.7253, 1.0, 0.7253), (0.7253, -1.0, 0.7253), (0.7253, -1.0, -0.7253), (-0.7253, 1.001, 0.7253), (-0.7085, 1.018, 0.7085), (-0.7085, 1.018, -0.7085), (-0.7253, 1.001, -0.7253), (0.7085, 1.018, -0.7085), (0.7253, 1.001, -0.7253), (0.7253, 1.001, 0.7253), (0.7085, 1.018, 0.7085), (-0.7253, -1.001, -0.7253), (-0.7085, -1.018, -0.7085), (-0.7085, -1.018, 0.7085), (-0.7253, -1.001, 0.7253), (0.7253, -1.001, 0.7253), (0.7085, -1.018, 0.7085), (0.7085, -1.018, -0.7085), (0.7253, -1.001, -0.7253), (-0.6747, 1.0, -0.7253), (-0.4, 0.7253, -1.0), (-0.4, 0.7253, 1.0), (-0.6747, 1.0, 0.7253), (-0.4, -0.7253, 1.0), (-0.6747, -1.0, 0.7253), (-0.6747, -1.0, -0.7253), (-0.4, -0.7253, -1.0)], [], [(10, 2, 33, 38), (12, 15, 75, 72), (7, 3, 17, 23), (11, 14, 21, 19), (1, 3, 7, 5), (4, 6, 34, 35), (0, 2, 3, 1), (6, 4, 5, 7), (13, 5, 4, 12), (7, 14, 15, 6), (10, 8, 78, 77), (13, 12, 72, 73), (1, 9, 8, 0), (11, 3, 2, 10), (5, 13, 9, 1), (18, 20, 27, 29), (14, 7, 23, 21), (22, 20, 21, 23), (19, 21, 20, 18), (18, 16, 17, 19), (16, 22, 23, 17), (3, 11, 19, 17), (22, 16, 31, 24), (16, 18, 29, 31), (26, 25, 30, 28), (25, 26, 27, 24), (26, 28, 29, 27), (28, 30, 31, 29), (30, 25, 24, 31), (20, 22, 24, 27), (38, 33, 41, 46), (33, 32, 40, 41), (2, 0, 32, 33), (0, 8, 39, 32), (12, 4, 35, 36), (8, 10, 38, 39), (15, 12, 36, 37), (6, 15, 37, 34), (45, 44, 52, 53), (40, 47, 55, 48), (39, 38, 46, 47), (34, 37, 45, 42), (35, 34, 42, 43), (32, 39, 47, 40), (37, 36, 44, 45), (36, 35, 43, 44), (54, 49, 67, 68), (52, 51, 59, 61), (44, 43, 51, 52), (41, 40, 48, 49), (46, 41, 49, 54), (47, 46, 54, 55), (42, 45, 53, 50), (43, 42, 50, 51), (50, 53, 62, 56), (49, 48, 64, 67), (53, 52, 61, 62), (51, 50, 56, 59), (48, 55, 71, 64), (70, 69, 66, 65), (55, 54, 68, 71), (57, 58, 59, 56), (58, 60, 61, 59), (63, 57, 56, 62), (60, 63, 62, 61), (65, 66, 67, 64), (69, 70, 71, 68), (70, 65, 64, 71), (66, 69, 68, 67), (58, 57, 63, 60), (73, 74, 76, 79), (74, 73, 72, 75), (77, 78, 79, 76), (8, 9, 79, 78), (14, 11, 76, 74), (11, 10, 77, 76), (9, 13, 73, 79), (15, 14, 74, 75)])
_uv = me_cube_003.uv_layers.new(name='UVMap')
_uv.uv.foreach_set('vector', [0.5907, 0.7843, 0.5907, 0.9657, 0.5907, 0.9657, 0.5907, 0.7843, 0.4093, 0.4657, 0.5907, 0.4657, 0.5907, 0.4657, 0.4093, 0.4657, 0.625, 0.2157, 0.625, 0.03433, 0.625, 0.03433, 0.625, 0.2157, 0.625, 0.7157, 0.625, 0.5343, 0.625, 0.5343, 0.625, 0.7157, 0.375, 0.03433, 0.625, 0.03433, 0.625, 0.2157, 0.375, 0.2157, 0.4093, 0.2843, 0.5907, 0.2843, 0.5907, 0.2843, 0.4093, 0.2843, 0.4093, 0.9657, 0.5907, 0.9657, 0.625, 1.0, 0.375, 1.0, 0.5907, 0.2843, 0.4093, 0.2843, 0.375, 0.2157, 0.625, 0.2157, 0.375, 0.5, 0.375, 0.25, 0.4093, 0.2843, 0.4093, 0.4657, 0.625, 0.25, 0.625, 0.5, 0.5907, 0.4657, 0.5907, 0.2843, 0.5907, 0.7843, 0.4093, 0.7843, 0.4093, 0.7843, 0.5907, 0.7843, 0.375, 0.5, 0.4093, 0.4657, 0.4093, 0.4657, 0.375, 0.5, 0.375, 1.0, 0.375, 0.75, 0.4093, 0.7843, 0.4093, 0.9657, 0.625, 0.75, 0.625, 1.0, 0.5907, 0.9657, 0.5907, 0.7843, 0.125, 0.5343, 0.375, 0.5343, 0.375, 0.7157, 0.125, 0.7157, 0.6409, 0.6997, 0.6409, 0.5503, 0.6409, 0.5503, 0.6409, 0.6997, 0.625, 0.5, 0.625, 0.25, 0.625, 0.25, 0.625, 0.5, 0.8591, 0.5503, 0.6409, 0.5503, 0.625, 0.5343, 0.875, 0.5343, 0.625, 0.7157, 0.625, 0.5343, 0.6409, 0.5503, 0.6409, 0.6997, 0.6409, 0.6997, 0.8591, 0.6997, 0.875, 0.7157, 0.625, 0.7157, 0.8591, 0.6997, 0.8591, 0.5503, 0.875, 0.5343, 0.875, 0.7157, 0.625, 1.0, 0.625, 0.75, 0.625, 0.75, 0.625, 1.0, 0.8591, 0.5503, 0.8591, 0.6997, 0.8591, 0.6997, 0.8591, 0.5503, 0.8591, 0.6997, 0.6409, 0.6997, 0.6409, 0.6997, 0.8591, 0.6997, 0.6526, 0.5619, 0.8474, 0.5619, 0.8474, 0.6881, 0.6526, 0.6881, 0.8474, 0.5619, 0.6526, 0.5619, 0.6409, 0.5503, 0.8591, 0.5503, 0.6526, 0.5619, 0.6526, 0.6881, 0.6409, 0.6997, 0.6409, 0.5503, 0.6526, 0.6881, 0.8474, 0.6881, 0.8591, 0.6997, 0.6409, 0.6997, 0.8474, 0.6881, 0.8474, 0.5619, 0.8591, 0.5503, 0.8591, 0.6997, 0.6409, 0.5503, 0.8591, 0.5503, 0.8591, 0.5503, 0.6409, 0.5503, 0.5907, 0.7843, 0.5907, 0.9657, 0.5907, 0.9657, 0.5907, 0.7843, 0.5907, 0.9657, 0.4093, 0.9657, 0.4093, 0.9657, 0.5907, 0.9657, 0.5907, 0.9657, 0.4093, 0.9657, 0.4093, 0.9657, 0.5907, 0.9657, 0.4093, 0.9657, 0.4093, 0.7843, 0.4093, 0.7843, 0.4093, 0.9657, 0.4093, 0.4657, 0.4093, 0.2843, 0.4093, 0.2843, 0.4093, 0.4657, 0.4093, 0.7843, 0.5907, 0.7843, 0.5907, 0.7843, 0.4093, 0.7843, 0.5907, 0.4657, 0.4093, 0.4657, 0.4093, 0.4657, 0.5907, 0.4657, 0.5907, 0.2843, 0.5907, 0.4657, 0.5907, 0.4657, 0.5907, 0.2843, 0.5907, 0.4657, 0.4093, 0.4657, 0.4093, 0.4657, 0.5907, 0.4657, 0.4093, 0.9657, 0.4093, 0.7843, 0.4093, 0.7843, 0.4093, 0.9657, 0.4093, 0.7843, 0.5907, 0.7843, 0.5907, 0.7843, 0.4093, 0.7843, 0.5907, 0.2843, 0.5907, 0.4657, 0.5907, 0.4657, 0.5907, 0.2843, 0.4093, 0.2843, 0.5907, 0.2843, 0.5907, 0.2843, 0.4093, 0.2843, 0.4093, 0.9657, 0.4093, 0.7843, 0.4093, 0.7843, 0.4093, 0.9657, 0.5907, 0.4657, 0.4093, 0.4657, 0.4093, 0.4657, 0.5907, 0.4657, 0.4093, 0.4657, 0.4093, 0.2843, 0.4093, 0.2843, 0.4093, 0.4657, 0.5907, 0.7843, 0.5907, 0.9657, 0.5907, 0.9657, 0.5907, 0.7843, 0.4093, 0.4657, 0.4093, 0.2843, 0.4093, 0.2843, 0.4093, 0.4657, 0.4093, 0.4657, 0.4093, 0.2843, 0.4093, 0.2843, 0.4093, 0.4657, 0.5907, 0.9657, 0.4093, 0.9657, 0.4093, 0.9657, 0.5907, 0.9657, 0.5907, 0.7843, 0.5907, 0.9657, 0.5907, 0.9657, 0.5907, 0.7843, 0.4093, 0.7843, 0.5907, 0.7843, 0.5907, 0.7843, 0.4093, 0.7843, 0.5907, 0.2843, 0.5907, 0.4657, 0.5907, 0.4657, 0.5907, 0.2843, 0.4093, 0.2843, 0.5907, 0.2843, 0.5907, 0.2843, 0.4093, 0.2843, 0.5907, 0.2843, 0.5907, 0.4657, 0.5907, 0.4657, 0.5907, 0.2843, 0.5907, 0.9657, 0.4093, 0.9657, 0.4093, 0.9657, 0.5907, 0.9657, 0.5907, 0.4657, 0.4093, 0.4657, 0.4093, 0.4657, 0.5907, 0.4657, 0.4093, 0.2843, 0.5907, 0.2843, 0.5907, 0.2843, 0.4093, 0.2843, 0.4093, 0.9657, 0.4093, 0.7843, 0.4093, 0.7843, 0.4093, 0.9657, 0.4114, 0.7864, 0.5886, 0.7864, 0.5886, 0.9636, 0.4114, 0.9636, 0.4093, 0.7843, 0.5907, 0.7843, 0.5907, 0.7843, 0.4093, 0.7843, 0.5886, 0.2864, 0.4114, 0.2864, 0.4093, 0.2843, 0.5907, 0.2843, 0.4114, 0.2864, 0.4114, 0.4636, 0.4093, 0.4657, 0.4093, 0.2843, 0.5886, 0.4636, 0.5886, 0.2864, 0.5907, 0.2843, 0.5907, 0.4657, 0.4114, 0.4636, 0.5886, 0.4636, 0.5907, 0.4657, 0.4093, 0.4657, 0.4114, 0.9636, 0.5886, 0.9636, 0.5907, 0.9657, 0.4093, 0.9657, 0.5886, 0.7864, 0.4114, 0.7864, 0.4093, 0.7843, 0.5907, 0.7843, 0.4114, 0.7864, 0.4114, 0.9636, 0.4093, 0.9657, 0.4093, 0.7843, 0.5886, 0.9636, 0.5886, 0.7864, 0.5907, 0.7843, 0.5907, 0.9657, 0.4114, 0.2864, 0.5886, 0.2864, 0.5886, 0.4636, 0.4114, 0.4636, 0.375, 0.5343, 0.625, 0.5343, 0.625, 0.7157, 0.375, 0.7157, 0.625, 0.5343, 0.375, 0.5343, 0.4093, 0.4657, 0.5907, 0.4657, 0.5907, 0.7843, 0.4093, 0.7843, 0.375, 0.7157, 0.625, 0.7157, 0.4093, 0.7843, 0.375, 0.75, 0.375, 0.75, 0.4093, 0.7843, 0.625, 0.5343, 0.625, 0.7157, 0.625, 0.7157, 0.625, 0.5343, 0.625, 0.75, 0.5907, 0.7843, 0.5907, 0.7843, 0.625, 0.75, 0.375, 0.7157, 0.375, 0.5343, 0.375, 0.5343, 0.375, 0.7157, 0.5907, 0.4657, 0.625, 0.5, 0.625, 0.5, 0.5907, 0.4657])
me_cube_003.materials.append(mat_greybase)
me_cube_003.update()
me_cylinder_001 = bpy.data.meshes.new('Cylinder.001')
me_cylinder_001.from_pydata([(3.725e-09, 0.4976, 1.0), (0.0, 1.0, 0.5), (0.09707, 0.488, 1.0), (0.1951, 0.9808, 0.5), (0.1904, 0.4597, 1.0), (0.3827, 0.9239, 0.5), (0.2764, 0.4137, 1.0), (0.5556, 0.8315, 0.5), (0.3518, 0.3518, 1.0), (0.7071, 0.7071, 0.5), (0.4137, 0.2764, 1.0), (0.8315, 0.5556, 0.5), (0.4597, 0.1904, 1.0), (0.9239, 0.3827, 0.5), (0.488, 0.09707, 1.0), (0.9808, 0.1951, 0.5), (0.4976, -3.725e-09, 1.0), (1.0, 0.0, 0.5), (0.488, -0.09707, 1.0), (0.9808, -0.1951, 0.5), (0.4597, -0.1904, 1.0), (0.9239, -0.3827, 0.5), (0.4137, -0.2764, 1.0), (0.8315, -0.5556, 0.5), (0.3518, -0.3518, 1.0), (0.7071, -0.7071, 0.5), (0.2764, -0.4137, 1.0), (0.5556, -0.8315, 0.5), (0.1904, -0.4597, 1.0), (0.3827, -0.9239, 0.5), (0.09707, -0.488, 1.0), (0.1951, -0.9808, 0.5), (-3.725e-09, -0.4976, 1.0), (0.0, -1.0, 0.5), (-0.09707, -0.488, 1.0), (-0.1951, -0.9808, 0.5), (-0.1904, -0.4597, 1.0), (-0.3827, -0.9239, 0.5), (-0.2764, -0.4137, 1.0), (-0.5556, -0.8315, 0.5), (-0.3518, -0.3518, 1.0), (-0.7071, -0.7071, 0.5), (-0.4137, -0.2764, 1.0), (-0.8315, -0.5556, 0.5), (-0.4597, -0.1904, 1.0), (-0.9239, -0.3827, 0.5), (-0.488, -0.09707, 1.0), (-0.9808, -0.1951, 0.5), (-0.4976, 3.725e-09, 1.0), (-1.0, 0.0, 0.5), (-0.488, 0.09707, 1.0), (-0.9808, 0.1951, 0.5), (-0.4597, 0.1904, 1.0), (-0.9239, 0.3827, 0.5), (-0.4137, 0.2764, 1.0), (-0.8315, 0.5556, 0.5), (-0.3518, 0.3518, 1.0), (-0.7071, 0.7071, 0.5), (-0.2764, 0.4137, 1.0), (-0.5556, 0.8315, 0.5), (-0.1904, 0.4597, 1.0), (-0.3827, 0.9239, 0.5), (-0.09707, 0.488, 1.0), (-0.1951, 0.9808, 0.5), (-3.725e-09, 0.4976, -1.0), (0.0, 1.0, -0.5), (0.1951, 0.9808, -0.5), (0.09707, 0.488, -1.0), (0.3827, 0.9239, -0.5), (0.1904, 0.4597, -1.0), (0.5556, 0.8315, -0.5), (0.2764, 0.4137, -1.0), (0.7071, 0.7071, -0.5), (0.3518, 0.3518, -1.0), (0.8315, 0.5556, -0.5), (0.4137, 0.2764, -1.0), (0.9239, 0.3827, -0.5), (0.4597, 0.1904, -1.0), (0.9808, 0.1951, -0.5), (0.488, 0.09707, -1.0), (1.0, 0.0, -0.5), (0.4976, 3.725e-09, -1.0), (0.9808, -0.1951, -0.5), (0.488, -0.09707, -1.0), (0.9239, -0.3827, -0.5), (0.4597, -0.1904, -1.0), (0.8315, -0.5556, -0.5), (0.4137, -0.2764, -1.0), (0.7071, -0.7071, -0.5), (0.3518, -0.3518, -1.0), (0.5556, -0.8315, -0.5), (0.2764, -0.4137, -1.0), (0.3827, -0.9239, -0.5), (0.1904, -0.4597, -1.0), (0.1951, -0.9808, -0.5), (0.09707, -0.488, -1.0), (0.0, -1.0, -0.5), (3.725e-09, -0.4976, -1.0), (-0.1951, -0.9808, -0.5), (-0.09707, -0.488, -1.0), (-0.3827, -0.9239, -0.5), (-0.1904, -0.4597, -1.0), (-0.5556, -0.8315, -0.5), (-0.2764, -0.4137, -1.0), (-0.7071, -0.7071, -0.5), (-0.3518, -0.3518, -1.0), (-0.8315, -0.5556, -0.5), (-0.4137, -0.2764, -1.0), (-0.9239, -0.3827, -0.5), (-0.4597, -0.1904, -1.0), (-0.9808, -0.1951, -0.5), (-0.488, -0.09707, -1.0), (-1.0, 0.0, -0.5), (-0.4976, -3.725e-09, -1.0), (-0.9808, 0.1951, -0.5), (-0.488, 0.09707, -1.0), (-0.9239, 0.3827, -0.5), (-0.4597, 0.1904, -1.0), (-0.8315, 0.5556, -0.5), (-0.4137, 0.2764, -1.0), (-0.7071, 0.7071, -0.5), (-0.3518, 0.3518, -1.0), (-0.5556, 0.8315, -0.5), (-0.2764, 0.4137, -1.0), (-0.3827, 0.9239, -0.5), (-0.1904, 0.4597, -1.0), (-0.1951, 0.9808, -0.5), (-0.09707, 0.488, -1.0), (3.725e-09, 0.4976, 0.5727), (0.09707, 0.488, 0.5727), (0.1904, 0.4597, 0.5727), (0.2764, 0.4137, 0.5727), (0.3518, 0.3518, 0.5727), (0.4137, 0.2764, 0.5727), (0.4597, 0.1904, 0.5727), (0.488, 0.09707, 0.5727), (0.4976, -3.725e-09, 0.5727), (0.488, -0.09707, 0.5727), (0.4597, -0.1904, 0.5727), (0.4137, -0.2764, 0.5727), (0.3518, -0.3518, 0.5727), (0.2764, -0.4137, 0.5727), (0.1904, -0.4597, 0.5727), (0.09707, -0.488, 0.5727), (-3.725e-09, -0.4976, 0.5727), (-0.09707, -0.488, 0.5727), (-0.1904, -0.4597, 0.5727), (-0.2764, -0.4137, 0.5727), (-0.3518, -0.3518, 0.5727), (-0.4137, -0.2764, 0.5727), (-0.4597, -0.1904, 0.5727), (-0.488, -0.09707, 0.5727), (-0.4976, 3.725e-09, 0.5727), (-0.488, 0.09707, 0.5727), (-0.4597, 0.1904, 0.5727), (-0.4137, 0.2764, 0.5727), (-0.3518, 0.3518, 0.5727), (-0.2764, 0.4137, 0.5727), (-0.1904, 0.4597, 0.5727), (-0.09707, 0.488, 0.5727), (0.09707, 0.488, -0.5727), (-8.299e-09, 0.4976, -0.5727), (0.1904, 0.4597, -0.5727), (0.2764, 0.4137, -0.5727), (0.3518, 0.3518, -0.5727), (0.4137, 0.2764, -0.5727), (0.4597, 0.1904, -0.5727), (0.488, 0.09707, -0.5727), (0.4976, 3.725e-09, -0.5727), (0.488, -0.09707, -0.5727), (0.4597, -0.1904, -0.5727), (0.4137, -0.2764, -0.5727), (0.3518, -0.3518, -0.5727), (0.2764, -0.4137, -0.5727), (0.1904, -0.4597, -0.5727), (0.09707, -0.488, -0.5727), (-8.486e-10, -0.4976, -0.5727), (-0.09707, -0.488, -0.5727), (-0.1904, -0.4597, -0.5727), (-0.2764, -0.4137, -0.5727), (-0.3518, -0.3518, -0.5727), (-0.4137, -0.2764, -0.5727), (-0.4597, -0.1904, -0.5727), (-0.488, -0.09707, -0.5727), (-0.4976, -3.725e-09, -0.5727), (-0.488, 0.09707, -0.5727), (-0.4597, 0.1904, -0.5727), (-0.4137, 0.2764, -0.5727), (-0.3518, 0.3518, -0.5727), (-0.2764, 0.4137, -0.5727), (-0.1904, 0.4597, -0.5727), (-0.09707, 0.488, -0.5727)], [], [(65, 1, 3, 66), (70, 7, 9, 72), (72, 9, 11, 74), (74, 11, 13, 76), (76, 13, 15, 78), (78, 15, 17, 80), (80, 17, 19, 82), (82, 19, 21, 84), (84, 21, 23, 86), (86, 23, 25, 88), (88, 25, 27, 90), (90, 27, 29, 92), (92, 29, 31, 94), (94, 31, 33, 96), (96, 33, 35, 98), (98, 35, 37, 100), (100, 37, 39, 102), (102, 39, 41, 104), (104, 41, 43, 106), (106, 43, 45, 108), (108, 45, 47, 110), (110, 47, 49, 112), (112, 49, 51, 114), (114, 51, 53, 116), (116, 53, 55, 118), (118, 55, 57, 120), (120, 57, 59, 122), (122, 59, 61, 124), (124, 61, 63, 126), (66, 3, 5, 68), (68, 5, 7, 70), (126, 63, 1, 65), (3, 1, 0, 2), (5, 3, 2, 4), (7, 5, 4, 6), (9, 7, 6, 8), (11, 9, 8, 10), (13, 11, 10, 12), (15, 13, 12, 14), (17, 15, 14, 16), (19, 17, 16, 18), (21, 19, 18, 20), (23, 21, 20, 22), (25, 23, 22, 24), (27, 25, 24, 26), (29, 27, 26, 28), (31, 29, 28, 30), (33, 31, 30, 32), (35, 33, 32, 34), (37, 35, 34, 36), (39, 37, 36, 38), (41, 39, 38, 40), (43, 41, 40, 42), (45, 43, 42, 44), (47, 45, 44, 46), (49, 47, 46, 48), (51, 49, 48, 50), (53, 51, 50, 52), (55, 53, 52, 54), (57, 55, 54, 56), (59, 57, 56, 58), (61, 59, 58, 60), (63, 61, 60, 62), (1, 63, 62, 0), (8, 6, 131, 132), (65, 66, 67, 64), (66, 68, 69, 67), (68, 70, 71, 69), (70, 72, 73, 71), (72, 74, 75, 73), (74, 76, 77, 75), (76, 78, 79, 77), (78, 80, 81, 79), (80, 82, 83, 81), (82, 84, 85, 83), (84, 86, 87, 85), (86, 88, 89, 87), (88, 90, 91, 89), (90, 92, 93, 91), (92, 94, 95, 93), (94, 96, 97, 95), (96, 98, 99, 97), (98, 100, 101, 99), (100, 102, 103, 101), (102, 104, 105, 103), (104, 106, 107, 105), (106, 108, 109, 107), (108, 110, 111, 109), (110, 112, 113, 111), (112, 114, 115, 113), (114, 116, 117, 115), (116, 118, 119, 117), (118, 120, 121, 119), (120, 122, 123, 121), (122, 124, 125, 123), (124, 126, 127, 125), (126, 65, 64, 127), (107, 109, 182, 181), (129, 128, 159, 158, 157, 156, 155, 154, 153, 152, 151, 150, 149, 148, 147, 146, 145, 144, 143, 142, 141, 140, 139, 138, 137, 136, 135, 134, 133, 132, 131, 130), (26, 24, 140, 141), (44, 42, 149, 150), (62, 60, 158, 159), (18, 16, 136, 137), (36, 34, 145, 146), (54, 52, 154, 155), (0, 62, 159, 128), (10, 8, 132, 133), (28, 26, 141, 142), (46, 44, 150, 151), (2, 0, 128, 129), (20, 18, 137, 138), (38, 36, 146, 147), (56, 54, 155, 156), (12, 10, 133, 134), (30, 28, 142, 143), (48, 46, 151, 152), (4, 2, 129, 130), (22, 20, 138, 139), (40, 38, 147, 148), (58, 56, 156, 157), (14, 12, 134, 135), (32, 30, 143, 144), (50, 48, 152, 153), (6, 4, 130, 131), (24, 22, 139, 140), (42, 40, 148, 149), (60, 58, 157, 158), (16, 14, 135, 136), (34, 32, 144, 145), (52, 50, 153, 154), (161, 160, 162, 163, 164, 165, 166, 167, 168, 169, 170, 171, 172, 173, 174, 175, 176, 177, 178, 179, 180, 181, 182, 183, 184, 185, 186, 187, 188, 189, 190, 191), (125, 127, 191, 190), (81, 83, 169, 168), (99, 101, 178, 177), (117, 119, 187, 186), (127, 64, 161, 191), (73, 75, 165, 164), (91, 93, 174, 173), (109, 111, 183, 182), (64, 67, 160, 161), (83, 85, 170, 169), (101, 103, 179, 178), (119, 121, 188, 187), (75, 77, 166, 165), (93, 95, 175, 174), (111, 113, 184, 183), (67, 69, 162, 160), (85, 87, 171, 170), (103, 105, 180, 179), (121, 123, 189, 188), (77, 79, 167, 166), (95, 97, 176, 175), (113, 115, 185, 184), (69, 71, 163, 162), (87, 89, 172, 171), (105, 107, 181, 180), (123, 125, 190, 189), (79, 81, 168, 167), (97, 99, 177, 176), (115, 117, 186, 185), (71, 73, 164, 163), (89, 91, 173, 172)])
_uv = me_cylinder_001.uv_layers.new(name='UVMap')
_uv.uv.foreach_set('vector', [1.0, 0.625, 1.0, 0.875, 0.9688, 0.875, 0.9688, 0.625, 0.9062, 0.625, 0.9062, 0.875, 0.875, 0.875, 0.875, 0.625, 0.875, 0.625, 0.875, 0.875, 0.8438, 0.875, 0.8438, 0.625, 0.8437, 0.625, 0.8438, 0.875, 0.8125, 0.875, 0.8125, 0.625, 0.8125, 0.625, 0.8125, 0.875, 0.7812, 0.875, 0.7812, 0.625, 0.7812, 0.625, 0.7812, 0.875, 0.75, 0.875, 0.75, 0.625, 0.75, 0.625, 0.75, 0.875, 0.7188, 0.875, 0.7188, 0.625, 0.7188, 0.625, 0.7188, 0.875, 0.6875, 0.875, 0.6875, 0.625, 0.6875, 0.625, 0.6875, 0.875, 0.6562, 0.875, 0.6562, 0.625, 0.6562, 0.625, 0.6562, 0.875, 0.625, 0.875, 0.625, 0.625, 0.625, 0.625, 0.625, 0.875, 0.5938, 0.875, 0.5938, 0.625, 0.5938, 0.625, 0.5938, 0.875, 0.5625, 0.875, 0.5625, 0.625, 0.5625, 0.625, 0.5625, 0.875, 0.5312, 0.875, 0.5312, 0.625, 0.5312, 0.625, 0.5312, 0.875, 0.5, 0.875, 0.5, 0.625, 0.5, 0.625, 0.5, 0.875, 0.4688, 0.875, 0.4688, 0.625, 0.4687, 0.625, 0.4688, 0.875, 0.4375, 0.875, 0.4375, 0.625, 0.4375, 0.625, 0.4375, 0.875, 0.4062, 0.875, 0.4062, 0.625, 0.4062, 0.625, 0.4062, 0.875, 0.375, 0.875, 0.375, 0.625, 0.375, 0.625, 0.375, 0.875, 0.3438, 0.875, 0.3438, 0.625, 0.3438, 0.625, 0.3438, 0.875, 0.3125, 0.875, 0.3125, 0.625, 0.3125, 0.625, 0.3125, 0.875, 0.2812, 0.875, 0.2812, 0.625, 0.2812, 0.625, 0.2812, 0.875, 0.25, 0.875, 0.25, 0.625, 0.25, 0.625, 0.25, 0.875, 0.2188, 0.875, 0.2188, 0.625, 0.2188, 0.625, 0.2188, 0.875, 0.1875, 0.875, 0.1875, 0.625, 0.1875, 0.625, 0.1875, 0.875, 0.1562, 0.875, 0.1562, 0.625, 0.1562, 0.625, 0.1562, 0.875, 0.125, 0.875, 0.125, 0.625, 0.125, 0.625, 0.125, 0.875, 0.09375, 0.875, 0.09375, 0.625, 0.09375, 0.625, 0.09375, 0.875, 0.0625, 0.875, 0.0625, 0.625, 0.0625, 0.625, 0.0625, 0.875, 0.03125, 0.875, 0.03125, 0.625, 0.9688, 0.625, 0.9688, 0.875, 0.9375, 0.875, 0.9375, 0.625, 0.9375, 0.625, 0.9375, 0.875, 0.9062, 0.875, 0.9062, 0.625, 0.03125, 0.625, 0.03125, 0.875, 0.0, 0.875, 0.0, 0.625, 0.2968, 0.4854, 0.25, 0.49, 0.25, 0.3694, 0.2733, 0.3671, 0.3418, 0.4717, 0.2968, 0.4854, 0.2733, 0.3671, 0.2957, 0.3603, 0.3833, 0.4496, 0.3418, 0.4717, 0.2957, 0.3603, 0.3163, 0.3493, 0.4197, 0.4197, 0.3833, 0.4496, 0.3163, 0.3493, 0.3344, 0.3344, 0.4496, 0.3833, 0.4197, 0.4197, 0.3344, 0.3344, 0.3493, 0.3163, 0.4717, 0.3418, 0.4496, 0.3833, 0.3493, 0.3163, 0.3603, 0.2957, 0.4854, 0.2968, 0.4717, 0.3418, 0.3603, 0.2957, 0.3671, 0.2733, 0.49, 0.25, 0.4854, 0.2968, 0.3671, 0.2733, 0.3694, 0.25, 0.4854, 0.2032, 0.49, 0.25, 0.3694, 0.25, 0.3671, 0.2267, 0.4717, 0.1582, 0.4854, 0.2032, 0.3671, 0.2267, 0.3603, 0.2043, 0.4496, 0.1167, 0.4717, 0.1582, 0.3603, 0.2043, 0.3493, 0.1837, 0.4197, 0.08029, 0.4496, 0.1167, 0.3493, 0.1837, 0.3344, 0.1656, 0.3833, 0.05045, 0.4197, 0.08029, 0.3344, 0.1656, 0.3163, 0.1507, 0.3418, 0.02827, 0.3833, 0.05045, 0.3163, 0.1507, 0.2957, 0.1397, 0.2968, 0.01461, 0.3418, 0.02827, 0.2957, 0.1397, 0.2733, 0.1329, 0.25, 0.01, 0.2968, 0.01461, 0.2733, 0.1329, 0.25, 0.1306, 0.2032, 0.01461, 0.25, 0.01, 0.25, 0.1306, 0.2267, 0.1329, 0.1582, 0.02827, 0.2032, 0.01461, 0.2267, 0.1329, 0.2043, 0.1397, 0.1167, 0.05045, 0.1582, 0.02827, 0.2043, 0.1397, 0.1837, 0.1507, 0.08029, 0.08029, 0.1167, 0.05045, 0.1837, 0.1507, 0.1656, 0.1656, 0.05045, 0.1167, 0.08029, 0.08029, 0.1656, 0.1656, 0.1507, 0.1837, 0.02827, 0.1582, 0.05045, 0.1167, 0.1507, 0.1837, 0.1397, 0.2043, 0.01461, 0.2032, 0.02827, 0.1582, 0.1397, 0.2043, 0.1329, 0.2267, 0.01, 0.25, 0.01461, 0.2032, 0.1329, 0.2267, 0.1306, 0.25, 0.01461, 0.2968, 0.01, 0.25, 0.1306, 0.25, 0.1329, 0.2733, 0.02827, 0.3418, 0.01461, 0.2968, 0.1329, 0.2733, 0.1397, 0.2957, 0.05045, 0.3833, 0.02827, 0.3418, 0.1397, 0.2957, 0.1507, 0.3163, 0.08029, 0.4197, 0.05045, 0.3833, 0.1507, 0.3163, 0.1656, 0.3344, 0.1167, 0.4496, 0.08029, 0.4197, 0.1656, 0.3344, 0.1837, 0.3493, 0.1582, 0.4717, 0.1167, 0.4496, 0.1837, 0.3493, 0.2043, 0.3603, 0.2032, 0.4854, 0.1582, 0.4717, 0.2043, 0.3603, 0.2267, 0.3671, 0.25, 0.49, 0.2032, 0.4854, 0.2267, 0.3671, 0.25, 0.3694, 0.3344, 0.3344, 0.3163, 0.3493, 0.3163, 0.3493, 0.3344, 0.3344, 1.0, 0.625, 0.9688, 0.625, 0.9766, 0.5, 0.9921, 0.5, 0.9688, 0.625, 0.9375, 0.625, 0.9454, 0.5, 0.9609, 0.5, 0.9375, 0.625, 0.9062, 0.625, 0.9141, 0.5, 0.9296, 0.5, 0.9062, 0.625, 0.875, 0.625, 0.8829, 0.5, 0.8984, 0.5, 0.875, 0.625, 0.8438, 0.625, 0.8516, 0.5, 0.8671, 0.5, 0.8437, 0.625, 0.8125, 0.625, 0.8204, 0.5, 0.8359, 0.5, 0.8125, 0.625, 0.7812, 0.625, 0.7891, 0.5, 0.8046, 0.5, 0.7812, 0.625, 0.75, 0.625, 0.7579, 0.5, 0.7734, 0.5, 0.75, 0.625, 0.7188, 0.625, 0.7266, 0.5, 0.7421, 0.5, 0.7188, 0.625, 0.6875, 0.625, 0.6954, 0.5, 0.7109, 0.5, 0.6875, 0.625, 0.6562, 0.625, 0.6641, 0.5, 0.6796, 0.5, 0.6562, 0.625, 0.625, 0.625, 0.6329, 0.5, 0.6484, 0.5, 0.625, 0.625, 0.5938, 0.625, 0.6016, 0.5, 0.6171, 0.5, 0.5938, 0.625, 0.5625, 0.625, 0.5704, 0.5, 0.5859, 0.5, 0.5625, 0.625, 0.5312, 0.625, 0.5391, 0.5, 0.5546, 0.5, 0.5312, 0.625, 0.5, 0.625, 0.5079, 0.5, 0.5234, 0.5, 0.5, 0.625, 0.4688, 0.625, 0.4766, 0.5, 0.4921, 0.5, 0.4687, 0.625, 0.4375, 0.625, 0.4454, 0.5, 0.4609, 0.5, 0.4375, 0.625, 0.4062, 0.625, 0.4141, 0.5, 0.4296, 0.5, 0.4062, 0.625, 0.375, 0.625, 0.3829, 0.5, 0.3984, 0.5, 0.375, 0.625, 0.3438, 0.625, 0.3516, 0.5, 0.3671, 0.5, 0.3438, 0.625, 0.3125, 0.625, 0.3204, 0.5, 0.3359, 0.5, 0.3125, 0.625, 0.2812, 0.625, 0.2891, 0.5, 0.3046, 0.5, 0.2812, 0.625, 0.25, 0.625, 0.2579, 0.5, 0.2734, 0.5, 0.25, 0.625, 0.2188, 0.625, 0.2266, 0.5, 0.2421, 0.5, 0.2188, 0.625, 0.1875, 0.625, 0.1954, 0.5, 0.2109, 0.5, 0.1875, 0.625, 0.1562, 0.625, 0.1641, 0.5, 0.1796, 0.5, 0.1562, 0.625, 0.125, 0.625, 0.1329, 0.5, 0.1484, 0.5, 0.125, 0.625, 0.09375, 0.625, 0.1016, 0.5, 0.1171, 0.5, 0.09375, 0.625, 0.0625, 0.625, 0.07035, 0.5, 0.0859, 0.5, 0.0625, 0.625, 0.03125, 0.625, 0.0391, 0.5, 0.05465, 0.5, 0.03125, 0.625, 0.0, 0.625, 0.00785, 0.5, 0.0234, 0.5, 0.3359, 0.5, 0.3204, 0.5, 0.3204, 0.5, 0.3359, 0.5, 0.2733, 0.3671, 0.25, 0.3694, 0.2267, 0.3671, 0.2043, 0.3603, 0.1837, 0.3493, 0.1656, 0.3344, 0.1507, 0.3163, 0.1397, 0.2957, 0.1329, 0.2733, 0.1306, 0.25, 0.1329, 0.2267, 0.1397, 0.2043, 0.1507, 0.1837, 0.1656, 0.1656, 0.1837, 0.1507, 0.2043, 0.1397, 0.2267, 0.1329, 0.25, 0.1306, 0.2733, 0.1329, 0.2957, 0.1397, 0.3163, 0.1507, 0.3344, 0.1656, 0.3493, 0.1837, 0.3603, 0.2043, 0.3671, 0.2267, 0.3694, 0.25, 0.3671, 0.2733, 0.3603, 0.2957, 0.3493, 0.3163, 0.3344, 0.3344, 0.3163, 0.3493, 0.2957, 0.3603, 0.3163, 0.1507, 0.3344, 0.1656, 0.3344, 0.1656, 0.3163, 0.1507, 0.1397, 0.2043, 0.1507, 0.1837, 0.1507, 0.1837, 0.1397, 0.2043, 0.2267, 0.3671, 0.2043, 0.3603, 0.2043, 0.3603, 0.2267, 0.3671, 0.3671, 0.2267, 0.3694, 0.25, 0.3694, 0.25, 0.3671, 0.2267, 0.2043, 0.1397, 0.2267, 0.1329, 0.2267, 0.1329, 0.2043, 0.1397, 0.1507, 0.3163, 0.1397, 0.2957, 0.1397, 0.2957, 0.1507, 0.3163, 0.25, 0.3694, 0.2267, 0.3671, 0.2267, 0.3671, 0.25, 0.3694, 0.3493, 0.3163, 0.3344, 0.3344, 0.3344, 0.3344, 0.3493, 0.3163, 0.2957, 0.1397, 0.3163, 0.1507, 0.3163, 0.1507, 0.2957, 0.1397, 0.1329, 0.2267, 0.1397, 0.2043, 0.1397, 0.2043, 0.1329, 0.2267, 0.2733, 0.3671, 0.25, 0.3694, 0.25, 0.3694, 0.2733, 0.3671, 0.3603, 0.2043, 0.3671, 0.2267, 0.3671, 0.2267, 0.3603, 0.2043, 0.1837, 0.1507, 0.2043, 0.1397, 0.2043, 0.1397, 0.1837, 0.1507, 0.1656, 0.3344, 0.1507, 0.3163, 0.1507, 0.3163, 0.1656, 0.3344, 0.3603, 0.2957, 0.3493, 0.3163, 0.3493, 0.3163, 0.3603, 0.2957, 0.2733, 0.1329, 0.2957, 0.1397, 0.2957, 0.1397, 0.2733, 0.1329, 0.1306, 0.25, 0.1329, 0.2267, 0.1329, 0.2267, 0.1306, 0.25, 0.2957, 0.3603, 0.2733, 0.3671, 0.2733, 0.3671, 0.2957, 0.3603, 0.3493, 0.1837, 0.3603, 0.2043, 0.3603, 0.2043, 0.3493, 0.1837, 0.1656, 0.1656, 0.1837, 0.1507, 0.1837, 0.1507, 0.1656, 0.1656, 0.1837, 0.3493, 0.1656, 0.3344, 0.1656, 0.3344, 0.1837, 0.3493, 0.3671, 0.2733, 0.3603, 0.2957, 0.3603, 0.2957, 0.3671, 0.2733, 0.25, 0.1306, 0.2733, 0.1329, 0.2733, 0.1329, 0.25, 0.1306, 0.1329, 0.2733, 0.1306, 0.25, 0.1306, 0.25, 0.1329, 0.2733, 0.3163, 0.3493, 0.2957, 0.3603, 0.2957, 0.3603, 0.3163, 0.3493, 0.3344, 0.1656, 0.3493, 0.1837, 0.3493, 0.1837, 0.3344, 0.1656, 0.1507, 0.1837, 0.1656, 0.1656, 0.1656, 0.1656, 0.1507, 0.1837, 0.2043, 0.3603, 0.1837, 0.3493, 0.1837, 0.3493, 0.2043, 0.3603, 0.3694, 0.25, 0.3671, 0.2733, 0.3671, 0.2733, 0.3694, 0.25, 0.2267, 0.1329, 0.25, 0.1306, 0.25, 0.1306, 0.2267, 0.1329, 0.1397, 0.2957, 0.1329, 0.2733, 0.1329, 0.2733, 0.1397, 0.2957, 0.75, 0.3694, 0.7733, 0.3671, 0.7957, 0.3603, 0.8163, 0.3493, 0.8344, 0.3344, 0.8493, 0.3163, 0.8603, 0.2957, 0.8671, 0.2733, 0.8694, 0.25, 0.8671, 0.2267, 0.8603, 0.2043, 0.8493, 0.1837, 0.8344, 0.1656, 0.8163, 0.1507, 0.7957, 0.1397, 0.7733, 0.1329, 0.75, 0.1306, 0.7267, 0.1329, 0.7043, 0.1397, 0.6837, 0.1507, 0.6656, 0.1656, 0.6507, 0.1837, 0.6397, 0.2043, 0.6329, 0.2267, 0.6306, 0.25, 0.6329, 0.2733, 0.6397, 0.2957, 0.6507, 0.3163, 0.6656, 0.3344, 0.6837, 0.3493, 0.7043, 0.3603, 0.7267, 0.3671, 0.05465, 0.5, 0.0391, 0.5, 0.0391, 0.5, 0.05465, 0.5, 0.7421, 0.5, 0.7266, 0.5, 0.7266, 0.5, 0.7421, 0.5, 0.4609, 0.5, 0.4454, 0.5, 0.4454, 0.5, 0.4609, 0.5, 0.1796, 0.5, 0.1641, 0.5, 0.1641, 0.5, 0.1796, 0.5, 0.0234, 0.5, 0.00785, 0.5, 0.00785, 0.5, 0.0234, 0.5, 0.8671, 0.5, 0.8516, 0.5, 0.8516, 0.5, 0.8671, 0.5, 0.5859, 0.5, 0.5704, 0.5, 0.5704, 0.5, 0.5859, 0.5, 0.3046, 0.5, 0.2891, 0.5, 0.2891, 0.5, 0.3046, 0.5, 0.9921, 0.5, 0.9766, 0.5, 0.9766, 0.5, 0.9921, 0.5, 0.7109, 0.5, 0.6954, 0.5, 0.6954, 0.5, 0.7109, 0.5, 0.4296, 0.5, 0.4141, 0.5, 0.4141, 0.5, 0.4296, 0.5, 0.1484, 0.5, 0.1329, 0.5, 0.1329, 0.5, 0.1484, 0.5, 0.8359, 0.5, 0.8204, 0.5, 0.8204, 0.5, 0.8359, 0.5, 0.5546, 0.5, 0.5391, 0.5, 0.5391, 0.5, 0.5546, 0.5, 0.2734, 0.5, 0.2579, 0.5, 0.2579, 0.5, 0.2734, 0.5, 0.9609, 0.5, 0.9454, 0.5, 0.9454, 0.5, 0.9609, 0.5, 0.6796, 0.5, 0.6641, 0.5, 0.6641, 0.5, 0.6796, 0.5, 0.3984, 0.5, 0.3829, 0.5, 0.3829, 0.5, 0.3984, 0.5, 0.1171, 0.5, 0.1016, 0.5, 0.1016, 0.5, 0.1171, 0.5, 0.8046, 0.5, 0.7891, 0.5, 0.7891, 0.5, 0.8046, 0.5, 0.5234, 0.5, 0.5079, 0.5, 0.5079, 0.5, 0.5234, 0.5, 0.2421, 0.5, 0.2266, 0.5, 0.2266, 0.5, 0.2421, 0.5, 0.9296, 0.5, 0.9141, 0.5, 0.9141, 0.5, 0.9296, 0.5, 0.6484, 0.5, 0.6329, 0.5, 0.6329, 0.5, 0.6484, 0.5, 0.3671, 0.5, 0.3516, 0.5, 0.3516, 0.5, 0.3671, 0.5, 0.0859, 0.5, 0.07035, 0.5, 0.07035, 0.5, 0.0859, 0.5, 0.7734, 0.5, 0.7579, 0.5, 0.7579, 0.5, 0.7734, 0.5, 0.4921, 0.5, 0.4766, 0.5, 0.4766, 0.5, 0.4921, 0.5, 0.2109, 0.5, 0.1954, 0.5, 0.1954, 0.5, 0.2109, 0.5, 0.8984, 0.5, 0.8829, 0.5, 0.8829, 0.5, 0.8984, 0.5, 0.6171, 0.5, 0.6016, 0.5, 0.6016, 0.5, 0.6171, 0.5])
me_cylinder_001.materials.append(mat_brown)
me_cylinder_001.update()

# ---- objects
ob_bodybase = bpy.data.objects.new('BodyBase', me_cube)
ob_light = bpy.data.objects.new('Light', light_light)
ob_camera = bpy.data.objects.new('Camera', cam_camera)
ob_bodyhead = bpy.data.objects.new('BodyHead', me_cube_001)
ob_bodyrotator = bpy.data.objects.new('BodyRotator', me_cube_002)
ob_tanknozzle = bpy.data.objects.new('TankNozzle', me_cylinder)
ob_tread1 = bpy.data.objects.new('Tread1', me_cube_003)
ob_tread2 = bpy.data.objects.new('Tread2', me_cube_003)
ob_wheel1 = bpy.data.objects.new('wheel1', me_cylinder_001)
ob_wheel2 = bpy.data.objects.new('wheel2', me_cylinder_001)
ob_wheel3 = bpy.data.objects.new('wheel3', me_cylinder_001)
ob_wheel4 = bpy.data.objects.new('wheel4', me_cylinder_001)
ob_wheel5 = bpy.data.objects.new('wheel5', me_cylinder_001)
ob_wheel6 = bpy.data.objects.new('wheel6', me_cylinder_001)
ob_wheel7 = bpy.data.objects.new('wheel7', me_cylinder_001)
ob_wheel8 = bpy.data.objects.new('wheel8', me_cylinder_001)
ob_wheel9 = bpy.data.objects.new('wheel9', me_cylinder_001)
ob_wheel10 = bpy.data.objects.new('wheel10', me_cylinder_001)

# ---- transforms, parenting, visibility, modifiers, constraints
ob_bodybase.location = (0.0, 0.0, 0.0)
ob_bodybase.scale = (4.6, -6.302, 1.377)
ob_bodybase.lock_rotations_4d = False
ob_bodybase.empty_display_type = 'ARROWS'
ob_bodybase.lineart.crease_threshold = 0.0
ob_light.location = (4.076, 1.005, 12.97)
ob_light.rotation_euler = (0.6503, 0.05522, 1.866)
ob_light.lock_rotations_4d = False
ob_light.empty_display_type = 'ARROWS'
ob_light.color = (0.0, 0.0, 0.0, 0.0)
ob_light.lineart.crease_threshold = 0.0
ob_camera.location = (7.359, -6.926, 12.87)
ob_camera.rotation_euler = (1.109, 0.0, 0.8149)
ob_camera.lock_rotations_4d = False
ob_camera.empty_display_type = 'ARROWS'
ob_camera.color = (0.0, 0.0, 0.0, 0.0)
ob_camera.display_type = 'WIRE'
ob_camera.lineart.crease_threshold = 0.0
ob_bodyhead.location = (0.0, 0.0, 4.605)
ob_bodyhead.scale = (1.681, 1.298, 1.298)
ob_bodyrotator.location = (0.0, 0.0, 2.678)
ob_bodyrotator.scale = (3.326, 2.831, 0.2155)
ob_tanknozzle.location = (0.0, -1.43, 4.647)
ob_tanknozzle.rotation_euler = (1.571, -0.0, 0.0)
ob_tanknozzle.scale = (0.5, 0.5, 0.5)
ob_tread1.location = (7.612, 0.0, -0.9546)
ob_tread1.scale = (1.0, 5.5, 1.0)
ob_tread2.location = (-7.589, 0.0, -0.9546)
ob_tread2.rotation_euler = (0.0, -0.0, 3.142)
ob_tread2.scale = (1.0, 5.5, 1.0)
ob_wheel1.location = (7.963, -3.889, -0.9391)
ob_wheel1.rotation_euler = (-0.0, 1.571, 0.0)
ob_wheel1.scale = (0.8884, 0.8884, -0.468)
ob_wheel2.location = (7.963, -1.965, -0.9391)
ob_wheel2.rotation_euler = (-0.0, 1.571, 0.0)
ob_wheel2.scale = (0.8884, 0.8884, -0.468)
ob_wheel3.location = (7.963, -0.053, -0.9391)
ob_wheel3.rotation_euler = (-0.0, 1.571, 0.0)
ob_wheel3.scale = (0.8884, 0.8884, -0.468)
ob_wheel4.location = (7.963, 1.873, -0.9391)
ob_wheel4.rotation_euler = (-0.0, 1.571, 0.0)
ob_wheel4.scale = (0.8884, 0.8884, -0.468)
ob_wheel5.location = (7.963, 3.835, -0.9391)
ob_wheel5.rotation_euler = (-0.0, 1.571, 0.0)
ob_wheel5.scale = (0.8884, 0.8884, -0.468)
ob_wheel6.location = (-7.753, -3.889, -0.9391)
ob_wheel6.rotation_euler = (-0.0, 1.571, 0.0)
ob_wheel6.scale = (0.8884, 0.8884, -0.468)
ob_wheel7.location = (-7.8, -1.949, -0.9394)
ob_wheel7.rotation_euler = (-0.0, 1.571, 0.0)
ob_wheel7.scale = (0.8884, 0.8884, -0.468)
ob_wheel8.location = (-7.845, -0.01476, -0.9391)
ob_wheel8.rotation_euler = (-0.0, 1.571, 0.0)
ob_wheel8.scale = (0.8884, 0.8884, -0.468)
ob_wheel9.location = (-7.883, 1.921, -0.9391)
ob_wheel9.rotation_euler = (-0.0, 1.571, 0.0)
ob_wheel9.scale = (0.8884, 0.8884, -0.468)
ob_wheel10.location = (-7.98, 3.806, -0.9392)
ob_wheel10.rotation_euler = (-0.0, 1.571, 0.0)
ob_wheel10.scale = (0.8884, 0.8884, -0.468)

# ---- collection membership
col_tank.objects.link(ob_bodybase)
col_tank.objects.link(ob_light)
col_tank.objects.link(ob_camera)
col_tank.objects.link(ob_bodyhead)
col_tank.objects.link(ob_bodyrotator)
col_tank.objects.link(ob_tanknozzle)
col_tank.objects.link(ob_tread1)
col_tank.objects.link(ob_tread2)
col_tank.objects.link(ob_wheel1)
col_tank.objects.link(ob_wheel2)
col_tank.objects.link(ob_wheel3)
col_tank.objects.link(ob_wheel4)
col_tank.objects.link(ob_wheel5)
col_tank.objects.link(ob_wheel6)
col_tank.objects.link(ob_wheel7)
col_tank.objects.link(ob_wheel8)
col_tank.objects.link(ob_wheel9)
col_tank.objects.link(ob_wheel10)

# ---- scene / render settings (as saved in the file)
scene.camera = ob_camera
scene.frame_start = 1; scene.frame_end = 250; scene.frame_set(0)
scene.render.engine = 'BLENDER_EEVEE_NEXT'
scene.cycles.sampling_pattern = 'TABULATED_SOBOL'
scene.eevee.ray_tracing_options.trace_max_roughness = 0.0
bpy.context.view_layer.update()
